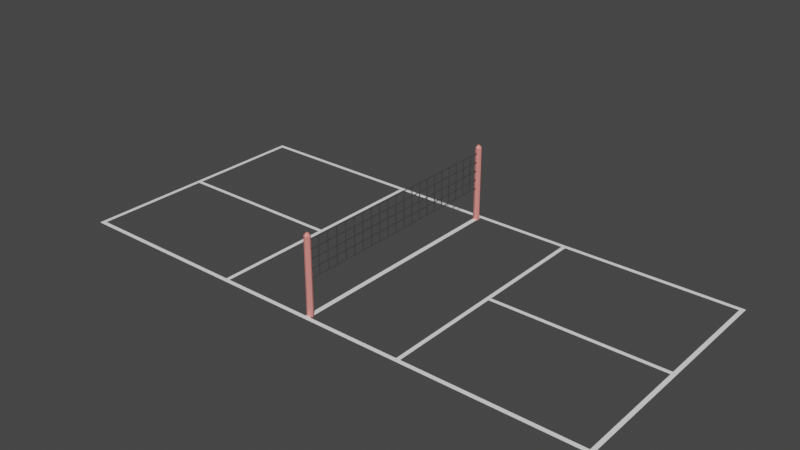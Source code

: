 # Source: voleybol_sahas_.blend  (saved by Blender 2.83.19; exported with 4.5.12 LTS)
import bpy
from mathutils import Matrix  # noqa: F401  (used for matrix-valued properties, if any)

bpy.ops.wm.read_factory_settings(use_empty=True)
scene = bpy.context.scene
scene.name = 'Scene'

# ---- collections
col_collection = bpy.data.collections.new('Collection'); scene.collection.children.link(col_collection)

# ---- materials (node trees are filled in below, after node groups)
mat_file = bpy.data.materials.new('file')
mat_file.use_transparent_shadow = False
mat_ubuk = bpy.data.materials.new('çubuk')
mat_ubuk.use_transparent_shadow = False
mat_material = bpy.data.materials.new('Material')
mat_material.use_transparent_shadow = False

# ---- material node trees
mat_file.use_nodes = True; mat_file.node_tree.nodes.clear()
_N = mat_file.node_tree.nodes; _L = mat_file.node_tree.links
n0 = _N.new('ShaderNodeOutputMaterial'); n0.name = 'Material Output'; n0.location = (300, 300)
n1 = _N.new('ShaderNodeBsdfPrincipled'); n1.name = 'Principled BSDF'; n1.location = (10, 300)
n1.distribution = 'GGX'
n1.subsurface_method = 'BURLEY'
n1.inputs[0].default_value = (0.05345, 0.05345, 0.05345, 1.0)
n1.inputs[3].default_value = 1.45
n1.inputs[27].default_value = (0.0, 0.0, 0.0, 1.0)
n1.inputs[28].default_value = 1.0
_L.new(n1.outputs[0], n0.inputs[0])
n0.is_active_output = True
mat_ubuk.use_nodes = True; mat_ubuk.node_tree.nodes.clear()
_N = mat_ubuk.node_tree.nodes; _L = mat_ubuk.node_tree.links
n0 = _N.new('ShaderNodeOutputMaterial'); n0.name = 'Material Output'; n0.location = (300, 300)
n1 = _N.new('ShaderNodeBsdfPrincipled'); n1.name = 'Principled BSDF'; n1.location = (10, 300)
n1.distribution = 'GGX'
n1.subsurface_method = 'BURLEY'
n1.inputs[0].default_value = (1.0, 0.3168, 0.2866, 1.0)
n1.inputs[1].default_value = 0.2167
n1.inputs[3].default_value = 1.45
n1.inputs[27].default_value = (0.0, 0.0, 0.0, 1.0)
n1.inputs[28].default_value = 1.0
_L.new(n1.outputs[0], n0.inputs[0])
n0.is_active_output = True
mat_material.use_nodes = True; mat_material.node_tree.nodes.clear()
_N = mat_material.node_tree.nodes; _L = mat_material.node_tree.links
n0 = _N.new('ShaderNodeBsdfPrincipled'); n0.name = 'Principled BSDF'; n0.location = (10, 300)
n0.distribution = 'GGX'
n0.subsurface_method = 'BURLEY'
n0.inputs[0].default_value = (1.0, 1.0, 1.0, 1.0)
n0.inputs[3].default_value = 1.45
n0.inputs[27].default_value = (0.0, 0.0, 0.0, 1.0)
n0.inputs[28].default_value = 1.0
n1 = _N.new('ShaderNodeOutputMaterial'); n1.name = 'Material Output'; n1.location = (300, 300)
_L.new(n0.outputs[0], n1.inputs[0])
n1.is_active_output = True

# ---- world
world_world = bpy.data.worlds.new('World'); scene.world = world_world
world_world.use_nodes = True; world_world.node_tree.nodes.clear()
_N = world_world.node_tree.nodes; _L = world_world.node_tree.links
n0 = _N.new('ShaderNodeOutputWorld'); n0.name = 'World Output'; n0.location = (300, 300)
n1 = _N.new('ShaderNodeBackground'); n1.name = 'Background'; n1.location = (10, 300)
n1.inputs[0].default_value = (0.05088, 0.05088, 0.05088, 1.0)
_L.new(n1.outputs[0], n0.inputs[0])
n0.is_active_output = True
world_world.color = (0.05088, 0.05088, 0.05088)
world_world.use_sun_shadow = False
world_world.sun_shadow_jitter_overblur = 0.0

# ---- meshes
me_voleybol_filesi = bpy.data.meshes.new('voleybol filesi')
me_voleybol_filesi.from_pydata([(0.4019, -0.0982, 22.02), (0.0, -0.0982, 21.85), (0.0, 13.94, 21.85), (0.4019, 13.94, 22.02), (-0.4019, -0.0982, 22.02), (-0.4019, 13.94, 22.02), (-0.5684, -0.0982, 22.42), (-0.5684, 13.94, 22.42), (-0.4019, -0.0982, 22.82), (-0.4019, 13.94, 22.82), (0.0, -0.0982, 22.99), (0.0, 13.94, 22.99), (0.4019, -0.0982, 22.82), (0.4019, 13.94, 22.82), (0.5684, -0.0982, 22.42), (0.5684, 13.94, 22.42), (0.0, -0.0982, 22.42), (9.731e-10, 14.4, 22.2), (0.1589, 14.4, 22.26), (-0.1589, 14.4, 22.26), (-0.2248, 14.4, 22.42), (-0.1589, 14.4, 22.58), (9.731e-10, 14.4, 22.65), (0.1589, 14.4, 22.58), (0.2248, 14.4, 22.42), (9.731e-10, 14.4, 22.42), (0.4019, -0.0982, -21.96), (0.0, -0.0982, -21.79), (0.0, 13.94, -21.79), (0.4019, 13.94, -21.96), (-0.4019, -0.0982, -21.96), (-0.4019, 13.94, -21.96), (-0.5684, -0.0982, -22.36), (-0.5684, 13.94, -22.36), (-0.4019, -0.0982, -22.76), (-0.4019, 13.94, -22.76), (0.0, -0.0982, -22.93), (0.0, 13.94, -22.93), (0.4019, -0.0982, -22.76), (0.4019, 13.94, -22.76), (0.5684, -0.0982, -22.36), (0.5684, 13.94, -22.36), (0.0, -0.0982, -22.36), (9.731e-10, 14.4, -22.13), (0.1589, 14.4, -22.2), (-0.1589, 14.4, -22.2), (-0.2248, 14.4, -22.36), (-0.1589, 14.4, -22.52), (9.731e-10, 14.4, -22.58), (0.1589, 14.4, -22.52), (0.2248, 14.4, -22.36), (9.731e-10, 14.4, -22.36)], [], [(5, 7, 20, 19), (15, 3, 18, 24), (9, 11, 22, 21), (13, 15, 24, 23), (2, 5, 19, 17), (0, 1, 2, 3), (1, 4, 5, 2), (4, 6, 7, 5), (6, 8, 9, 7), (8, 10, 11, 9), (10, 12, 13, 11), (12, 14, 15, 13), (14, 0, 3, 15), (1, 0, 16), (4, 1, 16), (6, 4, 16), (8, 6, 16), (10, 8, 16), (12, 10, 16), (14, 12, 16), (0, 14, 16), (7, 9, 21, 20), (11, 13, 23, 22), (3, 2, 17, 18), (18, 17, 25), (17, 19, 25), (19, 20, 25), (20, 21, 25), (21, 22, 25), (22, 23, 25), (23, 24, 25), (24, 18, 25), (31, 45, 46, 33), (41, 50, 44, 29), (35, 47, 48, 37), (39, 49, 50, 41), (28, 43, 45, 31), (26, 29, 28, 27), (27, 28, 31, 30), (30, 31, 33, 32), (32, 33, 35, 34), (34, 35, 37, 36), (36, 37, 39, 38), (38, 39, 41, 40), (40, 41, 29, 26), (27, 42, 26), (30, 42, 27), (32, 42, 30), (34, 42, 32), (36, 42, 34), (38, 42, 36), (40, 42, 38), (26, 42, 40), (33, 46, 47, 35), (37, 48, 49, 39), (29, 44, 43, 28), (44, 51, 43), (43, 51, 45), (45, 51, 46), (46, 51, 47), (47, 51, 48), (48, 51, 49), (49, 51, 50), (50, 51, 44)])
me_voleybol_filesi.polygons.foreach_set('material_index', [1, 1, 1, 1, 1, 1, 1, 1, 1, 1, 1, 1, 1, 1, 1, 1, 1, 1, 1, 1, 1, 1, 1, 1, 1, 1, 1, 1, 1, 1, 1, 1, 1, 1, 1, 1, 1, 1, 1, 1, 1, 1, 1, 1, 1, 1, 1, 1, 1, 1, 1, 1, 1, 1, 1, 1, 1, 1, 1, 1, 1, 1, 1, 1])
_k = set([(0, 1), (0, 14), (1, 4), (2, 3), (2, 5), (3, 15), (4, 6), (5, 7), (6, 8), (7, 9), (8, 10), (9, 11), (10, 12), (11, 13), (12, 14), (13, 15), (17, 18), (17, 19), (18, 24), (19, 20), (20, 21), (21, 22), (22, 23), (23, 24), (26, 27), (26, 40), (27, 30), (28, 29), (28, 31), (29, 41), (30, 32), (31, 33), (32, 34), (33, 35), (34, 36), (35, 37), (36, 38), (37, 39), (38, 40), (39, 41), (43, 44), (43, 45), (44, 50), (45, 46), (46, 47), (47, 48), (48, 49), (49, 50)])
me_voleybol_filesi.attributes.new('sharp_edge', 'BOOLEAN', 'EDGE').data.foreach_set('value', [ (min(e.vertices), max(e.vertices)) in _k for e in me_voleybol_filesi.edges])
_uv = me_voleybol_filesi.uv_layers.new(name='UVMap')
_uv.uv.foreach_set('vector', [0.4375, 0.6884, 0.4688, 0.6884, 0.4688, 0.6884, 0.4375, 0.6884, 0.5938, 0.6884, 0.625, 0.6884, 0.625, 0.6884, 0.5938, 0.6884, 0.5, 0.6884, 0.5312, 0.6884, 0.5312, 0.6884, 0.5, 0.6884, 0.5625, 0.6884, 0.5938, 0.6884, 0.5938, 0.6884, 0.5625, 0.6884, 0.4062, 0.6884, 0.4375, 0.6884, 0.4375, 0.6884, 0.4062, 0.6884, 0.375, 0.3125, 0.4062, 0.3125, 0.4062, 0.6884, 0.375, 0.6884, 0.4062, 0.3125, 0.4375, 0.3125, 0.4375, 0.6884, 0.4062, 0.6884, 0.4375, 0.3125, 0.4688, 0.3125, 0.4688, 0.6884, 0.4375, 0.6884, 0.4688, 0.3125, 0.5, 0.3125, 0.5, 0.6884, 0.4688, 0.6884, 0.5, 0.3125, 0.5312, 0.3125, 0.5312, 0.6884, 0.5, 0.6884, 0.5312, 0.3125, 0.5625, 0.3125, 0.5625, 0.6884, 0.5312, 0.6884, 0.5625, 0.3125, 0.5938, 0.3125, 0.5938, 0.6884, 0.5625, 0.6884, 0.5938, 0.3125, 0.625, 0.3125, 0.625, 0.6884, 0.5938, 0.6884, 0.5, 0.0, 0.6105, 0.04577, 0.5, 0.15, 0.3895, 0.04577, 0.5, 0.0, 0.5, 0.15, 0.3438, 0.1562, 0.3895, 0.04577, 0.5, 0.15, 0.3895, 0.2667, 0.3438, 0.1562, 0.5, 0.15, 0.5, 0.3125, 0.3895, 0.2667, 0.5, 0.15, 0.6105, 0.2667, 0.5, 0.3125, 0.5, 0.15, 0.6562, 0.1562, 0.6105, 0.2667, 0.5, 0.15, 0.6105, 0.04577, 0.6562, 0.1562, 0.5, 0.15, 0.4688, 0.6884, 0.5, 0.6884, 0.5, 0.6884, 0.4688, 0.6884, 0.5312, 0.6884, 0.5625, 0.6884, 0.5625, 0.6884, 0.5312, 0.6884, 0.375, 0.6884, 0.4062, 0.6884, 0.4062, 0.6884, 0.375, 0.6884, 0.6105, 0.9542, 0.5, 1.0, 0.5, 0.8375, 0.5, 1.0, 0.3895, 0.9542, 0.5, 0.8375, 0.3895, 0.9542, 0.3438, 0.8438, 0.5, 0.8375, 0.3438, 0.8438, 0.3895, 0.7333, 0.5, 0.8375, 0.3895, 0.7333, 0.5, 0.6875, 0.5, 0.8375, 0.5, 0.6875, 0.6105, 0.7333, 0.5, 0.8375, 0.6105, 0.7333, 0.6562, 0.8438, 0.5, 0.8375, 0.6562, 0.8438, 0.6105, 0.9542, 0.5, 0.8375, 0.4375, 0.6884, 0.4375, 0.6884, 0.4688, 0.6884, 0.4688, 0.6884, 0.5938, 0.6884, 0.5938, 0.6884, 0.625, 0.6884, 0.625, 0.6884, 0.5, 0.6884, 0.5, 0.6884, 0.5312, 0.6884, 0.5312, 0.6884, 0.5625, 0.6884, 0.5625, 0.6884, 0.5938, 0.6884, 0.5938, 0.6884, 0.4062, 0.6884, 0.4062, 0.6884, 0.4375, 0.6884, 0.4375, 0.6884, 0.375, 0.3125, 0.375, 0.6884, 0.4062, 0.6884, 0.4062, 0.3125, 0.4062, 0.3125, 0.4062, 0.6884, 0.4375, 0.6884, 0.4375, 0.3125, 0.4375, 0.3125, 0.4375, 0.6884, 0.4688, 0.6884, 0.4688, 0.3125, 0.4688, 0.3125, 0.4688, 0.6884, 0.5, 0.6884, 0.5, 0.3125, 0.5, 0.3125, 0.5, 0.6884, 0.5312, 0.6884, 0.5312, 0.3125, 0.5312, 0.3125, 0.5312, 0.6884, 0.5625, 0.6884, 0.5625, 0.3125, 0.5625, 0.3125, 0.5625, 0.6884, 0.5938, 0.6884, 0.5938, 0.3125, 0.5938, 0.3125, 0.5938, 0.6884, 0.625, 0.6884, 0.625, 0.3125, 0.5, 0.0, 0.5, 0.15, 0.6105, 0.04577, 0.3895, 0.04577, 0.5, 0.15, 0.5, 0.0, 0.3438, 0.1562, 0.5, 0.15, 0.3895, 0.04577, 0.3895, 0.2667, 0.5, 0.15, 0.3438, 0.1562, 0.5, 0.3125, 0.5, 0.15, 0.3895, 0.2667, 0.6105, 0.2667, 0.5, 0.15, 0.5, 0.3125, 0.6562, 0.1562, 0.5, 0.15, 0.6105, 0.2667, 0.6105, 0.04577, 0.5, 0.15, 0.6562, 0.1562, 0.4688, 0.6884, 0.4688, 0.6884, 0.5, 0.6884, 0.5, 0.6884, 0.5312, 0.6884, 0.5312, 0.6884, 0.5625, 0.6884, 0.5625, 0.6884, 0.375, 0.6884, 0.375, 0.6884, 0.4062, 0.6884, 0.4062, 0.6884, 0.6105, 0.9542, 0.5, 0.8375, 0.5, 1.0, 0.5, 1.0, 0.5, 0.8375, 0.3895, 0.9542, 0.3895, 0.9542, 0.5, 0.8375, 0.3438, 0.8438, 0.3438, 0.8438, 0.5, 0.8375, 0.3895, 0.7333, 0.3895, 0.7333, 0.5, 0.8375, 0.5, 0.6875, 0.5, 0.6875, 0.5, 0.8375, 0.6105, 0.7333, 0.6105, 0.7333, 0.5, 0.8375, 0.6562, 0.8438, 0.6562, 0.8438, 0.5, 0.8375, 0.6105, 0.9542])
me_voleybol_filesi.materials.append(mat_file)
me_voleybol_filesi.materials.append(mat_ubuk)
me_voleybol_filesi.use_remesh_fix_poles = True
me_voleybol_filesi.use_remesh_preserve_attributes = False
me_voleybol_filesi.use_mirror_vertex_groups = False
me_voleybol_filesi.update()
me_voleybol_filesi.normals_split_custom_set([tuple(v) for v in zip(*[iter([-0.7607, 0.5674, -0.3151, -0.7607, 0.5674, -0.3151, -0.7607, 0.5674, -0.3151, -0.7607, 0.5674, -0.3151, 0.7607, 0.5674, -0.3151, 0.7607, 0.5674, -0.3151, 0.7607, 0.5674, -0.3151, 0.7607, 0.5674, -0.3151, -0.3151, 0.5674, 0.7607, -0.3151, 0.5674, 0.7607, -0.3151, 0.5674, 0.7607, -0.3151, 0.5674, 0.7607, 0.7607, 0.5674, 0.3151, 0.7607, 0.5674, 0.3151, 0.7607, 0.5674, 0.3151, 0.7607, 0.5674, 0.3151, -0.3151, 0.5674, -0.7607, -0.3151, 0.5674, -0.7607, -0.3151, 0.5674, -0.7607, -0.3151, 0.5674, -0.7607, 0.3827, 0.0, -0.9239, 0.3827, 0.0, -0.9239, 0.3827, 0.0, -0.9239, 0.3827, 0.0, -0.9239, -0.3827, 0.0, -0.9239, -0.3827, 0.0, -0.9239, -0.3827, 0.0, -0.9239, -0.3827, 0.0, -0.9239, -0.9239, 0.0, -0.3827, -0.9239, 0.0, -0.3827, -0.9239, 0.0, -0.3827, -0.9239, 0.0, -0.3827, -0.9239, 0.0, 0.3827, -0.9239, 0.0, 0.3827, -0.9239, 0.0, 0.3827, -0.9239, 0.0, 0.3827, -0.3827, 0.0, 0.9239, -0.3827, 0.0, 0.9239, -0.3827, 0.0, 0.9239, -0.3827, 0.0, 0.9239, 0.3827, 0.0, 0.9239, 0.3827, 0.0, 0.9239, 0.3827, 0.0, 0.9239, 0.3827, 0.0, 0.9239, 0.9239, 0.0, 0.3827, 0.9239, 0.0, 0.3827, 0.9239, 0.0, 0.3827, 0.9239, 0.0, 0.3827, 0.9239, 0.0, -0.3827, 0.9239, 0.0, -0.3827, 0.9239, 0.0, -0.3827, 0.9239, 0.0, -0.3827, 0.0, -1.0, 0.0, 0.0, -1.0, 0.0, 0.0, -1.0, 0.0, 0.0, -1.0, 0.0, 0.0, -1.0, 0.0, 0.0, -1.0, 0.0, 0.0, -1.0, 0.0, 0.0, -1.0, 0.0, 0.0, -1.0, 0.0, 0.0, -1.0, 0.0, 0.0, -1.0, 0.0, 0.0, -1.0, 0.0, 0.0, -1.0, 0.0, 0.0, -1.0, 0.0, 0.0, -1.0, 0.0, 0.0, -1.0, 0.0, 0.0, -1.0, 0.0, 0.0, -1.0, 0.0, 0.0, -1.0, 0.0, 0.0, -1.0, 0.0, 0.0, -1.0, 0.0, 0.0, -1.0, 0.0, 0.0, -1.0, 0.0, 0.0, -1.0, 0.0, -0.7607, 0.5674, 0.3151, -0.7607, 0.5674, 0.3151, -0.7607, 0.5674, 0.3151, -0.7607, 0.5674, 0.3151, 0.3151, 0.5674, 0.7607, 0.3151, 0.5674, 0.7607, 0.3151, 0.5674, 0.7607, 0.3151, 0.5674, 0.7607, 0.3151, 0.5674, -0.7607, 0.3151, 0.5674, -0.7607, 0.3151, 0.5674, -0.7607, 0.3151, 0.5674, -0.7607, 0.0, 1.0, 0.0, 0.0, 1.0, 0.0, 0.0, 1.0, 0.0, 0.0, 1.0, 0.0, 0.0, 1.0, 0.0, 0.0, 1.0, 0.0, 0.0, 1.0, 0.0, 0.0, 1.0, 0.0, 0.0, 1.0, 0.0, 0.0, 1.0, 0.0, 0.0, 1.0, 0.0, 0.0, 1.0, 0.0, 0.0, 1.0, 0.0, 0.0, 1.0, 0.0, 0.0, 1.0, 0.0, 0.0, 1.0, 0.0, 0.0, 1.0, 0.0, 0.0, 1.0, 0.0, 0.0, 1.0, 0.0, 0.0, 1.0, 0.0, 0.0, 1.0, 0.0, 0.0, 1.0, 0.0, 0.0, 1.0, 0.0, 0.0, 1.0, 0.0, -0.7607, 0.5674, 0.3151, -0.7607, 0.5674, 0.3151, -0.7607, 0.5674, 0.3151, -0.7607, 0.5674, 0.3151, 0.7607, 0.5674, 0.3151, 0.7607, 0.5674, 0.3151, 0.7607, 0.5674, 0.3151, 0.7607, 0.5674, 0.3151, -0.3151, 0.5674, -0.7607, -0.3151, 0.5674, -0.7607, -0.3151, 0.5674, -0.7607, -0.3151, 0.5674, -0.7607, 0.7607, 0.5674, -0.3151, 0.7607, 0.5674, -0.3151, 0.7607, 0.5674, -0.3151, 0.7607, 0.5674, -0.3151, -0.3151, 0.5674, 0.7607, -0.3151, 0.5674, 0.7607, -0.3151, 0.5674, 0.7607, -0.3151, 0.5674, 0.7607, 0.3827, 0.0, 0.9239, 0.3827, 0.0, 0.9239, 0.3827, 0.0, 0.9239, 0.3827, 0.0, 0.9239, -0.3827, 0.0, 0.9239, -0.3827, 0.0, 0.9239, -0.3827, 0.0, 0.9239, -0.3827, 0.0, 0.9239, -0.9239, 0.0, 0.3827, -0.9239, 0.0, 0.3827, -0.9239, 0.0, 0.3827, -0.9239, 0.0, 0.3827, -0.9239, 0.0, -0.3827, -0.9239, 0.0, -0.3827, -0.9239, 0.0, -0.3827, -0.9239, 0.0, -0.3827, -0.3827, 0.0, -0.9239, -0.3827, 0.0, -0.9239, -0.3827, 0.0, -0.9239, -0.3827, 0.0, -0.9239, 0.3827, 0.0, -0.9239, 0.3827, 0.0, -0.9239, 0.3827, 0.0, -0.9239, 0.3827, 0.0, -0.9239, 0.9239, 0.0, -0.3827, 0.9239, 0.0, -0.3827, 0.9239, 0.0, -0.3827, 0.9239, 0.0, -0.3827, 0.9239, 0.0, 0.3827, 0.9239, 0.0, 0.3827, 0.9239, 0.0, 0.3827, 0.9239, 0.0, 0.3827, 0.0, -1.0, 0.0, 0.0, -1.0, 0.0, 0.0, -1.0, 0.0, 0.0, -1.0, 0.0, 0.0, -1.0, 0.0, 0.0, -1.0, 0.0, 0.0, -1.0, 0.0, 0.0, -1.0, 0.0, 0.0, -1.0, 0.0, 0.0, -1.0, 0.0, 0.0, -1.0, 0.0, 0.0, -1.0, 0.0, 0.0, -1.0, 0.0, 0.0, -1.0, 0.0, 0.0, -1.0, 0.0, 0.0, -1.0, 0.0, 0.0, -1.0, 0.0, 0.0, -1.0, 0.0, 0.0, -1.0, 0.0, 0.0, -1.0, 0.0, 0.0, -1.0, 0.0, 0.0, -1.0, 0.0, 0.0, -1.0, 0.0, 0.0, -1.0, 0.0, -0.7607, 0.5674, -0.3151, -0.7607, 0.5674, -0.3151, -0.7607, 0.5674, -0.3151, -0.7607, 0.5674, -0.3151, 0.3151, 0.5674, -0.7607, 0.3151, 0.5674, -0.7607, 0.3151, 0.5674, -0.7607, 0.3151, 0.5674, -0.7607, 0.3151, 0.5674, 0.7607, 0.3151, 0.5674, 0.7607, 0.3151, 0.5674, 0.7607, 0.3151, 0.5674, 0.7607, 0.0, 1.0, 0.0, 0.0, 1.0, 0.0, 0.0, 1.0, 0.0, 0.0, 1.0, 0.0, 0.0, 1.0, 0.0, 0.0, 1.0, 0.0, 0.0, 1.0, 0.0, 0.0, 1.0, 0.0, 0.0, 1.0, 0.0, 0.0, 1.0, 0.0, 0.0, 1.0, 0.0, 0.0, 1.0, 0.0, 0.0, 1.0, 0.0, 0.0, 1.0, 0.0, 0.0, 1.0, 0.0, 0.0, 1.0, 0.0, 0.0, 1.0, 0.0, 0.0, 1.0, 0.0, 0.0, 1.0, 0.0, 0.0, 1.0, 0.0, 0.0, 1.0, 0.0, 0.0, 1.0, 0.0, 0.0, 1.0, 0.0, 0.0, 1.0, 0.0])] * 3)])
me_plane = bpy.data.meshes.new('Plane')
me_plane.from_pydata([(0.6556, 14.67, 0.0), (0.0, 14.67, 0.0), (0.6556, 0.0, 0.0), (0.0, 0.0, 0.0), (0.6556, 14.18, 0.0), (0.0, 14.18, 0.0), (76.63, 14.67, 0.0), (76.63, 14.18, 0.0), (75.5, 14.67, 0.0), (75.5, 14.18, 0.0), (76.63, 0.0, 0.0), (75.5, 0.0, 0.0), (27.76, 14.67, 0.0), (26.67, 14.67, 0.0), (26.67, 14.18, 0.0), (27.76, 14.18, 0.0), (26.67, 0.0, 0.0), (27.76, 0.0, 0.0), (27.76, 0.1996, 0.0), (26.67, 0.1996, 0.0), (27.76, 0.0, 0.0), (27.76, 0.2293, 0.0), (74.87, 0.0, 0.0), (74.87, 0.2293, 0.0), (75.5, 0.2463, 0.0), (76.63, 0.2403, 0.0)], [], [(5, 4, 0, 1), (3, 2, 4, 5), (8, 9, 7, 6), (12, 15, 9, 8), (7, 9, 24, 25), (0, 4, 14, 13), (13, 14, 15, 12), (18, 19, 16, 17), (15, 14, 19, 18), (18, 17, 20, 21), (21, 20, 22, 23), (24, 23, 22, 11), (25, 24, 11, 10)])
_uv = me_plane.uv_layers.new(name='UVMap')
_uv.uv.foreach_set('vector', [0.5, 0.75, 1.0, 0.75, 1.0, 1.0, 0.5, 1.0, 0.5, 0.5, 1.0, 0.5, 1.0, 0.75, 0.5, 0.75, 1.0, 1.0, 1.0, 0.75, 1.0, 0.75, 1.0, 1.0, 1.0, 1.0, 1.0, 0.75, 1.0, 0.75, 1.0, 1.0, 1.0, 0.75, 1.0, 0.75, 1.0, 0.75, 1.0, 0.75, 1.0, 1.0, 1.0, 0.75, 1.0, 0.75, 1.0, 1.0, 1.0, 1.0, 1.0, 0.75, 1.0, 0.75, 1.0, 1.0, 1.0, 0.75, 1.0, 0.75, 1.0, 0.75, 1.0, 0.75, 1.0, 0.75, 1.0, 0.75, 1.0, 0.75, 1.0, 0.75, 1.0, 0.75, 1.0, 0.75, 1.0, 0.75, 1.0, 0.75, 1.0, 0.75, 1.0, 0.75, 1.0, 0.75, 1.0, 0.75, 1.0, 0.75, 1.0, 0.75, 1.0, 0.75, 1.0, 0.75, 1.0, 0.75, 1.0, 0.75, 1.0, 0.75, 1.0, 0.75])
me_plane.materials.append(mat_material)
me_plane.use_remesh_fix_poles = True
me_plane.use_remesh_preserve_attributes = False
me_plane.use_mirror_vertex_groups = False
me_plane.update()
me_voleybol_filesi_001 = bpy.data.meshes.new('voleybol filesi.001')
me_voleybol_filesi_001.from_pydata([(0.0, 13.07, 22.44), (0.08006, 13.04, 22.44), (-0.08006, 13.04, 22.44), (-0.1071, 12.99, 22.44), (-0.08006, 12.94, 22.44), (0.0, 12.91, 22.44), (0.08006, 12.94, 22.44), (0.1071, 12.99, 22.44), (0.0, 12.99, 22.4), (0.07931, 6.351, 19.89), (0.0, 6.352, 19.86), (0.0, 12.94, 19.86), (0.07931, 12.94, 19.89), (-0.07931, 6.351, 19.89), (-0.07931, 12.94, 19.89), (-0.1073, 6.35, 19.95), (-0.1073, 12.94, 19.95), (-0.07931, 6.351, 20.01), (-0.07931, 12.94, 20.01), (0.0, 6.352, 20.03), (0.0, 12.94, 20.03), (0.07931, 6.351, 20.01), (0.07931, 12.94, 20.01), (0.1073, 6.35, 19.95), (0.1073, 12.94, 19.95), (0.0, 6.396, 19.95), (0.0, 12.89, 19.95), (0.0, 11.38, 22.44), (0.08006, 11.35, 22.44), (-0.08006, 11.35, 22.44), (-0.1071, 11.3, 22.44), (-0.08006, 11.25, 22.44), (0.0, 11.22, 22.44), (0.08006, 11.25, 22.44), (0.1071, 11.3, 22.44), (0.0, 11.3, 22.4), (0.0, 9.692, 22.44), (0.08006, 9.664, 22.44), (-0.08006, 9.664, 22.44), (-0.1071, 9.611, 22.44), (-0.08006, 9.558, 22.44), (0.0, 9.531, 22.44), (0.08006, 9.558, 22.44), (0.1071, 9.611, 22.44), (0.0, 9.611, 22.4), (0.0, 8.003, 22.44), (0.08006, 7.976, 22.44), (-0.08006, 7.976, 22.44), (-0.1071, 7.923, 22.44), (-0.08006, 7.87, 22.44), (0.0, 7.842, 22.44), (0.08006, 7.87, 22.44), (0.1071, 7.923, 22.44), (0.0, 7.923, 22.4), (0.0, 6.315, 22.44), (0.08006, 6.287, 22.44), (-0.08006, 6.287, 22.44), (-0.1071, 6.234, 22.44), (-0.08006, 6.181, 22.44), (0.0, 6.153, 22.44), (0.08006, 6.181, 22.44), (0.1071, 6.234, 22.44), (0.0, 6.234, 22.4), (0.07931, 6.351, 17.8), (0.0, 6.352, 17.77), (0.0, 12.94, 17.77), (0.07931, 12.94, 17.8), (-0.07931, 6.351, 17.8), (-0.07931, 12.94, 17.8), (-0.1073, 6.35, 17.85), (-0.1073, 12.94, 17.85), (-0.07931, 6.351, 17.91), (-0.07931, 12.94, 17.91), (0.0, 6.352, 17.94), (0.0, 12.94, 17.94), (0.07931, 6.351, 17.91), (0.07931, 12.94, 17.91), (0.1073, 6.35, 17.85), (0.1073, 12.94, 17.85), (0.0, 6.396, 17.85), (0.0, 12.89, 17.85), (0.07931, 6.351, 15.7), (0.0, 6.352, 15.67), (0.0, 12.94, 15.67), (0.07931, 12.94, 15.7), (-0.07931, 6.351, 15.7), (-0.07931, 12.94, 15.7), (-0.1073, 6.35, 15.76), (-0.1073, 12.94, 15.76), (-0.07931, 6.351, 15.82), (-0.07931, 12.94, 15.82), (0.0, 6.352, 15.84), (0.0, 12.94, 15.84), (0.07931, 6.351, 15.82), (0.07931, 12.94, 15.82), (0.1073, 6.35, 15.76), (0.1073, 12.94, 15.76), (0.0, 6.396, 15.76), (0.0, 12.89, 15.76), (0.07931, 6.351, 13.61), (0.0, 6.352, 13.58), (0.0, 12.94, 13.58), (0.07931, 12.94, 13.61), (-0.07931, 6.351, 13.61), (-0.07931, 12.94, 13.61), (-0.1073, 6.35, 13.66), (-0.1073, 12.94, 13.66), (-0.07931, 6.351, 13.72), (-0.07931, 12.94, 13.72), (0.0, 6.352, 13.75), (0.0, 12.94, 13.75), (0.07931, 6.351, 13.72), (0.07931, 12.94, 13.72), (0.1073, 6.35, 13.66), (0.1073, 12.94, 13.66), (0.0, 6.396, 13.66), (0.0, 12.89, 13.66), (0.07931, 6.351, 11.51), (0.0, 6.352, 11.48), (0.0, 12.94, 11.48), (0.07931, 12.94, 11.51), (-0.07931, 6.351, 11.51), (-0.07931, 12.94, 11.51), (-0.1073, 6.35, 11.57), (-0.1073, 12.94, 11.57), (-0.07931, 6.351, 11.62), (-0.07931, 12.94, 11.62), (0.0, 6.352, 11.65), (0.0, 12.94, 11.65), (0.07931, 6.351, 11.62), (0.07931, 12.94, 11.62), (0.1073, 6.35, 11.57), (0.1073, 12.94, 11.57), (0.0, 6.396, 11.57), (0.0, 12.89, 11.57), (0.07931, 6.351, 9.414), (0.0, 6.352, 9.385), (0.0, 12.94, 9.385), (0.07931, 12.94, 9.414), (-0.07931, 6.351, 9.414), (-0.07931, 12.94, 9.414), (-0.1073, 6.35, 9.471), (-0.1073, 12.94, 9.471), (-0.07931, 6.351, 9.529), (-0.07931, 12.94, 9.529), (0.0, 6.352, 9.557), (0.0, 12.94, 9.557), (0.07931, 6.351, 9.529), (0.07931, 12.94, 9.529), (0.1073, 6.35, 9.471), (0.1073, 12.94, 9.471), (0.0, 6.396, 9.471), (0.0, 12.89, 9.471), (0.07931, 6.351, 7.318), (0.0, 6.352, 7.29), (0.0, 12.94, 7.29), (0.07931, 12.94, 7.318), (-0.07931, 6.351, 7.318), (-0.07931, 12.94, 7.318), (-0.1073, 6.35, 7.376), (-0.1073, 12.94, 7.376), (-0.07931, 6.351, 7.433), (-0.07931, 12.94, 7.433), (0.0, 6.352, 7.461), (0.0, 12.94, 7.461), (0.07931, 6.351, 7.433), (0.07931, 12.94, 7.433), (0.1073, 6.35, 7.376), (0.1073, 12.94, 7.376), (0.0, 6.396, 7.376), (0.0, 12.89, 7.376), (0.07931, 6.351, 5.223), (0.0, 6.352, 5.194), (0.0, 12.94, 5.194), (0.07931, 12.94, 5.223), (-0.07931, 6.351, 5.223), (-0.07931, 12.94, 5.223), (-0.1073, 6.35, 5.28), (-0.1073, 12.94, 5.28), (-0.07931, 6.351, 5.337), (-0.07931, 12.94, 5.337), (0.0, 6.352, 5.366), (0.0, 12.94, 5.366), (0.07931, 6.351, 5.337), (0.07931, 12.94, 5.337), (0.1073, 6.35, 5.28), (0.1073, 12.94, 5.28), (0.0, 6.396, 5.28), (0.0, 12.89, 5.28), (0.07931, 6.351, 3.127), (0.0, 6.352, 3.099), (0.0, 12.94, 3.099), (0.07931, 12.94, 3.127), (-0.07931, 6.351, 3.127), (-0.07931, 12.94, 3.127), (-0.1073, 6.35, 3.185), (-0.1073, 12.94, 3.185), (-0.07931, 6.351, 3.242), (-0.07931, 12.94, 3.242), (0.0, 6.352, 3.27), (0.0, 12.94, 3.27), (0.07931, 6.351, 3.242), (0.07931, 12.94, 3.242), (0.1073, 6.35, 3.185), (0.1073, 12.94, 3.185), (0.0, 6.396, 3.185), (0.0, 12.89, 3.185), (0.07931, 6.351, 1.032), (0.0, 6.352, 1.003), (0.0, 12.94, 1.003), (0.07931, 12.94, 1.032), (-0.07931, 6.351, 1.032), (-0.07931, 12.94, 1.032), (-0.1073, 6.35, 1.089), (-0.1073, 12.94, 1.089), (-0.07931, 6.351, 1.146), (-0.07931, 12.94, 1.146), (0.0, 6.352, 1.175), (0.0, 12.94, 1.175), (0.07931, 6.351, 1.146), (0.07931, 12.94, 1.146), (0.1073, 6.35, 1.089), (0.1073, 12.94, 1.089), (0.0, 6.396, 1.089), (0.0, 12.89, 1.089), (0.08006, 13.04, 0.0), (0.0, 13.07, 0.0), (-0.08006, 13.04, 0.0), (-0.1071, 12.99, 0.0), (-0.08006, 12.94, 0.0), (0.0, 12.91, 0.0), (0.08006, 12.94, 0.0), (0.1071, 12.99, 0.0), (0.08006, 11.35, 0.0), (0.0, 11.38, 0.0), (-0.08006, 11.35, 0.0), (-0.1071, 11.3, 0.0), (-0.08006, 11.25, 0.0), (0.0, 11.22, 0.0), (0.08006, 11.25, 0.0), (0.1071, 11.3, 0.0), (0.08006, 9.664, 0.0), (0.0, 9.692, 0.0), (-0.08006, 9.664, 0.0), (-0.1071, 9.611, 0.0), (-0.08006, 9.558, 0.0), (0.0, 9.531, 0.0), (0.08006, 9.558, 0.0), (0.1071, 9.611, 0.0), (0.08006, 7.976, 0.0), (0.0, 8.003, 0.0), (-0.08006, 7.976, 0.0), (-0.1071, 7.923, 0.0), (-0.08006, 7.87, 0.0), (0.0, 7.842, 0.0), (0.08006, 7.87, 0.0), (0.1071, 7.923, 0.0), (0.08006, 6.287, 0.0), (0.0, 6.315, 0.0), (-0.08006, 6.287, 0.0), (-0.1071, 6.234, 0.0), (-0.08006, 6.181, 0.0), (0.0, 6.153, 0.0), (0.08006, 6.181, 0.0), (0.1071, 6.234, 0.0)], [], [(225, 226, 0, 1), (226, 227, 2, 0), (227, 228, 3, 2), (228, 229, 4, 3), (229, 230, 5, 4), (230, 231, 6, 5), (231, 232, 7, 6), (232, 225, 1, 7), (1, 0, 8), (0, 2, 8), (2, 3, 8), (3, 4, 8), (4, 5, 8), (5, 6, 8), (6, 7, 8), (7, 1, 8), (9, 10, 11, 12), (10, 13, 14, 11), (13, 15, 16, 14), (15, 17, 18, 16), (17, 19, 20, 18), (19, 21, 22, 20), (21, 23, 24, 22), (23, 9, 12, 24), (10, 9, 25), (13, 10, 25), (15, 13, 25), (17, 15, 25), (19, 17, 25), (21, 19, 25), (23, 21, 25), (9, 23, 25), (12, 11, 26), (11, 14, 26), (14, 16, 26), (16, 18, 26), (18, 20, 26), (20, 22, 26), (22, 24, 26), (24, 12, 26), (233, 234, 27, 28), (234, 235, 29, 27), (235, 236, 30, 29), (236, 237, 31, 30), (237, 238, 32, 31), (238, 239, 33, 32), (239, 240, 34, 33), (240, 233, 28, 34), (28, 27, 35), (27, 29, 35), (29, 30, 35), (30, 31, 35), (31, 32, 35), (32, 33, 35), (33, 34, 35), (34, 28, 35), (241, 242, 36, 37), (242, 243, 38, 36), (243, 244, 39, 38), (244, 245, 40, 39), (245, 246, 41, 40), (246, 247, 42, 41), (247, 248, 43, 42), (248, 241, 37, 43), (37, 36, 44), (36, 38, 44), (38, 39, 44), (39, 40, 44), (40, 41, 44), (41, 42, 44), (42, 43, 44), (43, 37, 44), (249, 250, 45, 46), (250, 251, 47, 45), (251, 252, 48, 47), (252, 253, 49, 48), (253, 254, 50, 49), (254, 255, 51, 50), (255, 256, 52, 51), (256, 249, 46, 52), (46, 45, 53), (45, 47, 53), (47, 48, 53), (48, 49, 53), (49, 50, 53), (50, 51, 53), (51, 52, 53), (52, 46, 53), (257, 258, 54, 55), (258, 259, 56, 54), (259, 260, 57, 56), (260, 261, 58, 57), (261, 262, 59, 58), (262, 263, 60, 59), (263, 264, 61, 60), (264, 257, 55, 61), (55, 54, 62), (54, 56, 62), (56, 57, 62), (57, 58, 62), (58, 59, 62), (59, 60, 62), (60, 61, 62), (61, 55, 62), (63, 64, 65, 66), (64, 67, 68, 65), (67, 69, 70, 68), (69, 71, 72, 70), (71, 73, 74, 72), (73, 75, 76, 74), (75, 77, 78, 76), (77, 63, 66, 78), (64, 63, 79), (67, 64, 79), (69, 67, 79), (71, 69, 79), (73, 71, 79), (75, 73, 79), (77, 75, 79), (63, 77, 79), (66, 65, 80), (65, 68, 80), (68, 70, 80), (70, 72, 80), (72, 74, 80), (74, 76, 80), (76, 78, 80), (78, 66, 80), (81, 82, 83, 84), (82, 85, 86, 83), (85, 87, 88, 86), (87, 89, 90, 88), (89, 91, 92, 90), (91, 93, 94, 92), (93, 95, 96, 94), (95, 81, 84, 96), (82, 81, 97), (85, 82, 97), (87, 85, 97), (89, 87, 97), (91, 89, 97), (93, 91, 97), (95, 93, 97), (81, 95, 97), (84, 83, 98), (83, 86, 98), (86, 88, 98), (88, 90, 98), (90, 92, 98), (92, 94, 98), (94, 96, 98), (96, 84, 98), (99, 100, 101, 102), (100, 103, 104, 101), (103, 105, 106, 104), (105, 107, 108, 106), (107, 109, 110, 108), (109, 111, 112, 110), (111, 113, 114, 112), (113, 99, 102, 114), (100, 99, 115), (103, 100, 115), (105, 103, 115), (107, 105, 115), (109, 107, 115), (111, 109, 115), (113, 111, 115), (99, 113, 115), (102, 101, 116), (101, 104, 116), (104, 106, 116), (106, 108, 116), (108, 110, 116), (110, 112, 116), (112, 114, 116), (114, 102, 116), (117, 118, 119, 120), (118, 121, 122, 119), (121, 123, 124, 122), (123, 125, 126, 124), (125, 127, 128, 126), (127, 129, 130, 128), (129, 131, 132, 130), (131, 117, 120, 132), (118, 117, 133), (121, 118, 133), (123, 121, 133), (125, 123, 133), (127, 125, 133), (129, 127, 133), (131, 129, 133), (117, 131, 133), (120, 119, 134), (119, 122, 134), (122, 124, 134), (124, 126, 134), (126, 128, 134), (128, 130, 134), (130, 132, 134), (132, 120, 134), (135, 136, 137, 138), (136, 139, 140, 137), (139, 141, 142, 140), (141, 143, 144, 142), (143, 145, 146, 144), (145, 147, 148, 146), (147, 149, 150, 148), (149, 135, 138, 150), (136, 135, 151), (139, 136, 151), (141, 139, 151), (143, 141, 151), (145, 143, 151), (147, 145, 151), (149, 147, 151), (135, 149, 151), (138, 137, 152), (137, 140, 152), (140, 142, 152), (142, 144, 152), (144, 146, 152), (146, 148, 152), (148, 150, 152), (150, 138, 152), (153, 154, 155, 156), (154, 157, 158, 155), (157, 159, 160, 158), (159, 161, 162, 160), (161, 163, 164, 162), (163, 165, 166, 164), (165, 167, 168, 166), (167, 153, 156, 168), (154, 153, 169), (157, 154, 169), (159, 157, 169), (161, 159, 169), (163, 161, 169), (165, 163, 169), (167, 165, 169), (153, 167, 169), (156, 155, 170), (155, 158, 170), (158, 160, 170), (160, 162, 170), (162, 164, 170), (164, 166, 170), (166, 168, 170), (168, 156, 170), (171, 172, 173, 174), (172, 175, 176, 173), (175, 177, 178, 176), (177, 179, 180, 178), (179, 181, 182, 180), (181, 183, 184, 182), (183, 185, 186, 184), (185, 171, 174, 186), (172, 171, 187), (175, 172, 187), (177, 175, 187), (179, 177, 187), (181, 179, 187), (183, 181, 187), (185, 183, 187), (171, 185, 187), (174, 173, 188), (173, 176, 188), (176, 178, 188), (178, 180, 188), (180, 182, 188), (182, 184, 188), (184, 186, 188), (186, 174, 188), (189, 190, 191, 192), (190, 193, 194, 191), (193, 195, 196, 194), (195, 197, 198, 196), (197, 199, 200, 198), (199, 201, 202, 200), (201, 203, 204, 202), (203, 189, 192, 204), (190, 189, 205), (193, 190, 205), (195, 193, 205), (197, 195, 205), (199, 197, 205), (201, 199, 205), (203, 201, 205), (189, 203, 205), (192, 191, 206), (191, 194, 206), (194, 196, 206), (196, 198, 206), (198, 200, 206), (200, 202, 206), (202, 204, 206), (204, 192, 206), (207, 208, 209, 210), (208, 211, 212, 209), (211, 213, 214, 212), (213, 215, 216, 214), (215, 217, 218, 216), (217, 219, 220, 218), (219, 221, 222, 220), (221, 207, 210, 222), (208, 207, 223), (211, 208, 223), (213, 211, 223), (215, 213, 223), (217, 215, 223), (219, 217, 223), (221, 219, 223), (207, 221, 223), (210, 209, 224), (209, 212, 224), (212, 214, 224), (214, 216, 224), (216, 218, 224), (218, 220, 224), (220, 222, 224), (222, 210, 224)])
_k = set([(0, 1), (0, 2), (1, 7), (2, 3), (3, 4), (4, 5), (5, 6), (6, 7), (9, 10), (9, 23), (10, 13), (11, 12), (11, 14), (12, 24), (13, 15), (14, 16), (15, 17), (16, 18), (17, 19), (18, 20), (19, 21), (20, 22), (21, 23), (22, 24), (27, 28), (27, 29), (28, 34), (29, 30), (30, 31), (31, 32), (32, 33), (33, 34), (36, 37), (36, 38), (37, 43), (38, 39), (39, 40), (40, 41), (41, 42), (42, 43), (45, 46), (45, 47), (46, 52), (47, 48), (48, 49), (49, 50), (50, 51), (51, 52), (54, 55), (54, 56), (55, 61), (56, 57), (57, 58), (58, 59), (59, 60), (60, 61), (63, 64), (63, 77), (64, 67), (65, 66), (65, 68), (66, 78), (67, 69), (68, 70), (69, 71), (70, 72), (71, 73), (72, 74), (73, 75), (74, 76), (75, 77), (76, 78), (81, 82), (81, 95), (82, 85), (83, 84), (83, 86), (84, 96), (85, 87), (86, 88), (87, 89), (88, 90), (89, 91), (90, 92), (91, 93), (92, 94), (93, 95), (94, 96), (99, 100), (99, 113), (100, 103), (101, 102), (101, 104), (102, 114), (103, 105), (104, 106), (105, 107), (106, 108), (107, 109), (108, 110), (109, 111), (110, 112), (111, 113), (112, 114), (117, 118), (117, 131), (118, 121), (119, 120), (119, 122), (120, 132), (121, 123), (122, 124), (123, 125), (124, 126), (125, 127), (126, 128), (127, 129), (128, 130), (129, 131), (130, 132), (135, 136), (135, 149), (136, 139), (137, 138), (137, 140), (138, 150), (139, 141), (140, 142), (141, 143), (142, 144), (143, 145), (144, 146), (145, 147), (146, 148), (147, 149), (148, 150), (153, 154), (153, 167), (154, 157), (155, 156), (155, 158), (156, 168), (157, 159), (158, 160), (159, 161), (160, 162), (161, 163), (162, 164), (163, 165), (164, 166), (165, 167), (166, 168), (171, 172), (171, 185), (172, 175), (173, 174), (173, 176), (174, 186), (175, 177), (176, 178), (177, 179), (178, 180), (179, 181), (180, 182), (181, 183), (182, 184), (183, 185), (184, 186), (189, 190), (189, 203), (190, 193), (191, 192), (191, 194), (192, 204), (193, 195), (194, 196), (195, 197), (196, 198), (197, 199), (198, 200), (199, 201), (200, 202), (201, 203), (202, 204), (207, 208), (207, 221), (208, 211), (209, 210), (209, 212), (210, 222), (211, 213), (212, 214), (213, 215), (214, 216), (215, 217), (216, 218), (217, 219), (218, 220), (219, 221), (220, 222)])
me_voleybol_filesi_001.attributes.new('sharp_edge', 'BOOLEAN', 'EDGE').data.foreach_set('value', [ (min(e.vertices), max(e.vertices)) in _k for e in me_voleybol_filesi_001.edges])
_uv = me_voleybol_filesi_001.uv_layers.new(name='UVMap')
_uv.uv.foreach_set('vector', [0.375, 0.5005, 0.4062, 0.5005, 0.4062, 0.6884, 0.375, 0.6884, 0.4062, 0.5005, 0.4375, 0.5005, 0.4375, 0.6884, 0.4062, 0.6884, 0.4375, 0.5005, 0.4688, 0.5005, 0.4688, 0.6884, 0.4375, 0.6884, 0.4688, 0.5005, 0.5, 0.5005, 0.5, 0.6884, 0.4688, 0.6884, 0.5, 0.5005, 0.5312, 0.5005, 0.5312, 0.6884, 0.5, 0.6884, 0.5312, 0.5005, 0.5625, 0.5005, 0.5625, 0.6884, 0.5312, 0.6884, 0.5625, 0.5005, 0.5938, 0.5005, 0.5938, 0.6884, 0.5625, 0.6884, 0.5938, 0.5005, 0.625, 0.5005, 0.625, 0.6884, 0.5938, 0.6884, 0.6105, 0.9542, 0.5, 1.0, 0.5, 0.8375, 0.5, 1.0, 0.3895, 0.9542, 0.5, 0.8375, 0.3895, 0.9542, 0.3438, 0.8438, 0.5, 0.8375, 0.3438, 0.8438, 0.3895, 0.7333, 0.5, 0.8375, 0.3895, 0.7333, 0.5, 0.6875, 0.5, 0.8375, 0.5, 0.6875, 0.6105, 0.7333, 0.5, 0.8375, 0.6105, 0.7333, 0.6562, 0.8438, 0.5, 0.8375, 0.6562, 0.8438, 0.6105, 0.9542, 0.5, 0.8375, 0.375, 0.3125, 0.4062, 0.3125, 0.4062, 0.6884, 0.375, 0.6884, 0.4062, 0.3125, 0.4375, 0.3125, 0.4375, 0.6884, 0.4062, 0.6884, 0.4375, 0.3125, 0.4688, 0.3125, 0.4688, 0.6884, 0.4375, 0.6884, 0.4688, 0.3125, 0.5, 0.3125, 0.5, 0.6884, 0.4688, 0.6884, 0.5, 0.3125, 0.5312, 0.3125, 0.5312, 0.6884, 0.5, 0.6884, 0.5312, 0.3125, 0.5625, 0.3125, 0.5625, 0.6884, 0.5312, 0.6884, 0.5625, 0.3125, 0.5938, 0.3125, 0.5938, 0.6884, 0.5625, 0.6884, 0.5938, 0.3125, 0.625, 0.3125, 0.625, 0.6884, 0.5938, 0.6884, 0.5, 0.0, 0.6105, 0.04577, 0.5, 0.15, 0.3895, 0.04577, 0.5, 0.0, 0.5, 0.15, 0.3438, 0.1562, 0.3895, 0.04577, 0.5, 0.15, 0.3895, 0.2667, 0.3438, 0.1562, 0.5, 0.15, 0.5, 0.3125, 0.3895, 0.2667, 0.5, 0.15, 0.6105, 0.2667, 0.5, 0.3125, 0.5, 0.15, 0.6562, 0.1562, 0.6105, 0.2667, 0.5, 0.15, 0.6105, 0.04577, 0.6562, 0.1562, 0.5, 0.15, 0.6105, 0.9542, 0.5, 1.0, 0.5, 0.8375, 0.5, 1.0, 0.3895, 0.9542, 0.5, 0.8375, 0.3895, 0.9542, 0.3438, 0.8438, 0.5, 0.8375, 0.3438, 0.8438, 0.3895, 0.7333, 0.5, 0.8375, 0.3895, 0.7333, 0.5, 0.6875, 0.5, 0.8375, 0.5, 0.6875, 0.6105, 0.7333, 0.5, 0.8375, 0.6105, 0.7333, 0.6562, 0.8438, 0.5, 0.8375, 0.6562, 0.8438, 0.6105, 0.9542, 0.5, 0.8375, 0.375, 0.5005, 0.4063, 0.5005, 0.4062, 0.6884, 0.375, 0.6884, 0.4063, 0.5005, 0.4375, 0.5005, 0.4375, 0.6884, 0.4062, 0.6884, 0.4375, 0.5005, 0.4688, 0.5005, 0.4688, 0.6884, 0.4375, 0.6884, 0.4688, 0.5005, 0.5, 0.5005, 0.5, 0.6884, 0.4688, 0.6884, 0.5, 0.5005, 0.5312, 0.5005, 0.5312, 0.6884, 0.5, 0.6884, 0.5312, 0.5005, 0.5625, 0.5005, 0.5625, 0.6884, 0.5312, 0.6884, 0.5625, 0.5005, 0.5938, 0.5005, 0.5938, 0.6884, 0.5625, 0.6884, 0.5938, 0.5005, 0.625, 0.5005, 0.625, 0.6884, 0.5938, 0.6884, 0.6105, 0.9542, 0.5, 1.0, 0.5, 0.8375, 0.5, 1.0, 0.3895, 0.9542, 0.5, 0.8375, 0.3895, 0.9542, 0.3438, 0.8438, 0.5, 0.8375, 0.3438, 0.8438, 0.3895, 0.7333, 0.5, 0.8375, 0.3895, 0.7333, 0.5, 0.6875, 0.5, 0.8375, 0.5, 0.6875, 0.6105, 0.7333, 0.5, 0.8375, 0.6105, 0.7333, 0.6562, 0.8438, 0.5, 0.8375, 0.6562, 0.8438, 0.6105, 0.9542, 0.5, 0.8375, 0.375, 0.5005, 0.4062, 0.5005, 0.4062, 0.6884, 0.375, 0.6884, 0.4062, 0.5005, 0.4375, 0.5005, 0.4375, 0.6884, 0.4062, 0.6884, 0.4375, 0.5005, 0.4688, 0.5005, 0.4688, 0.6884, 0.4375, 0.6884, 0.4688, 0.5005, 0.5, 0.5005, 0.5, 0.6884, 0.4688, 0.6884, 0.5, 0.5005, 0.5312, 0.5005, 0.5312, 0.6884, 0.5, 0.6884, 0.5312, 0.5005, 0.5625, 0.5005, 0.5625, 0.6884, 0.5312, 0.6884, 0.5625, 0.5005, 0.5937, 0.5005, 0.5938, 0.6884, 0.5625, 0.6884, 0.5937, 0.5005, 0.625, 0.5005, 0.625, 0.6884, 0.5938, 0.6884, 0.6105, 0.9542, 0.5, 1.0, 0.5, 0.8375, 0.5, 1.0, 0.3895, 0.9542, 0.5, 0.8375, 0.3895, 0.9542, 0.3438, 0.8438, 0.5, 0.8375, 0.3438, 0.8438, 0.3895, 0.7333, 0.5, 0.8375, 0.3895, 0.7333, 0.5, 0.6875, 0.5, 0.8375, 0.5, 0.6875, 0.6105, 0.7333, 0.5, 0.8375, 0.6105, 0.7333, 0.6562, 0.8438, 0.5, 0.8375, 0.6562, 0.8438, 0.6105, 0.9542, 0.5, 0.8375, 0.375, 0.5005, 0.4062, 0.5005, 0.4062, 0.6884, 0.375, 0.6884, 0.4062, 0.5005, 0.4375, 0.5005, 0.4375, 0.6884, 0.4062, 0.6884, 0.4375, 0.5005, 0.4688, 0.5005, 0.4688, 0.6884, 0.4375, 0.6884, 0.4688, 0.5005, 0.5, 0.5005, 0.5, 0.6884, 0.4688, 0.6884, 0.5, 0.5005, 0.5312, 0.5005, 0.5312, 0.6884, 0.5, 0.6884, 0.5312, 0.5005, 0.5625, 0.5005, 0.5625, 0.6884, 0.5312, 0.6884, 0.5625, 0.5005, 0.5937, 0.5005, 0.5938, 0.6884, 0.5625, 0.6884, 0.5937, 0.5005, 0.625, 0.5005, 0.625, 0.6884, 0.5938, 0.6884, 0.6105, 0.9542, 0.5, 1.0, 0.5, 0.8375, 0.5, 1.0, 0.3895, 0.9542, 0.5, 0.8375, 0.3895, 0.9542, 0.3438, 0.8438, 0.5, 0.8375, 0.3438, 0.8438, 0.3895, 0.7333, 0.5, 0.8375, 0.3895, 0.7333, 0.5, 0.6875, 0.5, 0.8375, 0.5, 0.6875, 0.6105, 0.7333, 0.5, 0.8375, 0.6105, 0.7333, 0.6562, 0.8438, 0.5, 0.8375, 0.6562, 0.8438, 0.6105, 0.9542, 0.5, 0.8375, 0.375, 0.5005, 0.4062, 0.5005, 0.4062, 0.6884, 0.375, 0.6884, 0.4062, 0.5005, 0.4375, 0.5005, 0.4375, 0.6884, 0.4062, 0.6884, 0.4375, 0.5005, 0.4687, 0.5005, 0.4688, 0.6884, 0.4375, 0.6884, 0.4687, 0.5005, 0.5, 0.5005, 0.5, 0.6884, 0.4688, 0.6884, 0.5, 0.5005, 0.5312, 0.5005, 0.5312, 0.6884, 0.5, 0.6884, 0.5312, 0.5005, 0.5625, 0.5005, 0.5625, 0.6884, 0.5312, 0.6884, 0.5625, 0.5005, 0.5938, 0.5005, 0.5938, 0.6884, 0.5625, 0.6884, 0.5938, 0.5005, 0.625, 0.5005, 0.625, 0.6884, 0.5938, 0.6884, 0.6105, 0.9542, 0.5, 1.0, 0.5, 0.8375, 0.5, 1.0, 0.3895, 0.9542, 0.5, 0.8375, 0.3895, 0.9542, 0.3438, 0.8438, 0.5, 0.8375, 0.3438, 0.8438, 0.3895, 0.7333, 0.5, 0.8375, 0.3895, 0.7333, 0.5, 0.6875, 0.5, 0.8375, 0.5, 0.6875, 0.6105, 0.7333, 0.5, 0.8375, 0.6105, 0.7333, 0.6562, 0.8438, 0.5, 0.8375, 0.6562, 0.8438, 0.6105, 0.9542, 0.5, 0.8375, 0.375, 0.3125, 0.4062, 0.3125, 0.4062, 0.6884, 0.375, 0.6884, 0.4062, 0.3125, 0.4375, 0.3125, 0.4375, 0.6884, 0.4062, 0.6884, 0.4375, 0.3125, 0.4688, 0.3125, 0.4688, 0.6884, 0.4375, 0.6884, 0.4688, 0.3125, 0.5, 0.3125, 0.5, 0.6884, 0.4688, 0.6884, 0.5, 0.3125, 0.5312, 0.3125, 0.5312, 0.6884, 0.5, 0.6884, 0.5312, 0.3125, 0.5625, 0.3125, 0.5625, 0.6884, 0.5312, 0.6884, 0.5625, 0.3125, 0.5938, 0.3125, 0.5938, 0.6884, 0.5625, 0.6884, 0.5938, 0.3125, 0.625, 0.3125, 0.625, 0.6884, 0.5938, 0.6884, 0.5, 0.0, 0.6105, 0.04577, 0.5, 0.15, 0.3895, 0.04577, 0.5, 0.0, 0.5, 0.15, 0.3438, 0.1562, 0.3895, 0.04577, 0.5, 0.15, 0.3895, 0.2667, 0.3438, 0.1562, 0.5, 0.15, 0.5, 0.3125, 0.3895, 0.2667, 0.5, 0.15, 0.6105, 0.2667, 0.5, 0.3125, 0.5, 0.15, 0.6562, 0.1562, 0.6105, 0.2667, 0.5, 0.15, 0.6105, 0.04577, 0.6562, 0.1562, 0.5, 0.15, 0.6105, 0.9542, 0.5, 1.0, 0.5, 0.8375, 0.5, 1.0, 0.3895, 0.9542, 0.5, 0.8375, 0.3895, 0.9542, 0.3438, 0.8438, 0.5, 0.8375, 0.3438, 0.8438, 0.3895, 0.7333, 0.5, 0.8375, 0.3895, 0.7333, 0.5, 0.6875, 0.5, 0.8375, 0.5, 0.6875, 0.6105, 0.7333, 0.5, 0.8375, 0.6105, 0.7333, 0.6562, 0.8438, 0.5, 0.8375, 0.6562, 0.8438, 0.6105, 0.9542, 0.5, 0.8375, 0.375, 0.3125, 0.4062, 0.3125, 0.4062, 0.6884, 0.375, 0.6884, 0.4062, 0.3125, 0.4375, 0.3125, 0.4375, 0.6884, 0.4062, 0.6884, 0.4375, 0.3125, 0.4688, 0.3125, 0.4688, 0.6884, 0.4375, 0.6884, 0.4688, 0.3125, 0.5, 0.3125, 0.5, 0.6884, 0.4688, 0.6884, 0.5, 0.3125, 0.5312, 0.3125, 0.5312, 0.6884, 0.5, 0.6884, 0.5312, 0.3125, 0.5625, 0.3125, 0.5625, 0.6884, 0.5312, 0.6884, 0.5625, 0.3125, 0.5938, 0.3125, 0.5938, 0.6884, 0.5625, 0.6884, 0.5938, 0.3125, 0.625, 0.3125, 0.625, 0.6884, 0.5938, 0.6884, 0.5, 0.0, 0.6105, 0.04577, 0.5, 0.15, 0.3895, 0.04577, 0.5, 0.0, 0.5, 0.15, 0.3438, 0.1562, 0.3895, 0.04577, 0.5, 0.15, 0.3895, 0.2667, 0.3438, 0.1562, 0.5, 0.15, 0.5, 0.3125, 0.3895, 0.2667, 0.5, 0.15, 0.6105, 0.2667, 0.5, 0.3125, 0.5, 0.15, 0.6562, 0.1562, 0.6105, 0.2667, 0.5, 0.15, 0.6105, 0.04577, 0.6562, 0.1562, 0.5, 0.15, 0.6105, 0.9542, 0.5, 1.0, 0.5, 0.8375, 0.5, 1.0, 0.3895, 0.9542, 0.5, 0.8375, 0.3895, 0.9542, 0.3438, 0.8438, 0.5, 0.8375, 0.3438, 0.8438, 0.3895, 0.7333, 0.5, 0.8375, 0.3895, 0.7333, 0.5, 0.6875, 0.5, 0.8375, 0.5, 0.6875, 0.6105, 0.7333, 0.5, 0.8375, 0.6105, 0.7333, 0.6562, 0.8438, 0.5, 0.8375, 0.6562, 0.8438, 0.6105, 0.9542, 0.5, 0.8375, 0.375, 0.3125, 0.4062, 0.3125, 0.4062, 0.6884, 0.375, 0.6884, 0.4062, 0.3125, 0.4375, 0.3125, 0.4375, 0.6884, 0.4062, 0.6884, 0.4375, 0.3125, 0.4688, 0.3125, 0.4688, 0.6884, 0.4375, 0.6884, 0.4688, 0.3125, 0.5, 0.3125, 0.5, 0.6884, 0.4688, 0.6884, 0.5, 0.3125, 0.5312, 0.3125, 0.5312, 0.6884, 0.5, 0.6884, 0.5312, 0.3125, 0.5625, 0.3125, 0.5625, 0.6884, 0.5312, 0.6884, 0.5625, 0.3125, 0.5938, 0.3125, 0.5938, 0.6884, 0.5625, 0.6884, 0.5938, 0.3125, 0.625, 0.3125, 0.625, 0.6884, 0.5938, 0.6884, 0.5, 0.0, 0.6105, 0.04577, 0.5, 0.15, 0.3895, 0.04577, 0.5, 0.0, 0.5, 0.15, 0.3438, 0.1562, 0.3895, 0.04577, 0.5, 0.15, 0.3895, 0.2667, 0.3438, 0.1562, 0.5, 0.15, 0.5, 0.3125, 0.3895, 0.2667, 0.5, 0.15, 0.6105, 0.2667, 0.5, 0.3125, 0.5, 0.15, 0.6562, 0.1562, 0.6105, 0.2667, 0.5, 0.15, 0.6105, 0.04577, 0.6562, 0.1562, 0.5, 0.15, 0.6105, 0.9542, 0.5, 1.0, 0.5, 0.8375, 0.5, 1.0, 0.3895, 0.9542, 0.5, 0.8375, 0.3895, 0.9542, 0.3438, 0.8438, 0.5, 0.8375, 0.3438, 0.8438, 0.3895, 0.7333, 0.5, 0.8375, 0.3895, 0.7333, 0.5, 0.6875, 0.5, 0.8375, 0.5, 0.6875, 0.6105, 0.7333, 0.5, 0.8375, 0.6105, 0.7333, 0.6562, 0.8438, 0.5, 0.8375, 0.6562, 0.8438, 0.6105, 0.9542, 0.5, 0.8375, 0.375, 0.3125, 0.4062, 0.3125, 0.4062, 0.6884, 0.375, 0.6884, 0.4062, 0.3125, 0.4375, 0.3125, 0.4375, 0.6884, 0.4062, 0.6884, 0.4375, 0.3125, 0.4688, 0.3125, 0.4688, 0.6884, 0.4375, 0.6884, 0.4688, 0.3125, 0.5, 0.3125, 0.5, 0.6884, 0.4688, 0.6884, 0.5, 0.3125, 0.5312, 0.3125, 0.5312, 0.6884, 0.5, 0.6884, 0.5312, 0.3125, 0.5625, 0.3125, 0.5625, 0.6884, 0.5312, 0.6884, 0.5625, 0.3125, 0.5938, 0.3125, 0.5938, 0.6884, 0.5625, 0.6884, 0.5938, 0.3125, 0.625, 0.3125, 0.625, 0.6884, 0.5938, 0.6884, 0.5, 0.0, 0.6105, 0.04577, 0.5, 0.15, 0.3895, 0.04577, 0.5, 0.0, 0.5, 0.15, 0.3438, 0.1562, 0.3895, 0.04577, 0.5, 0.15, 0.3895, 0.2667, 0.3438, 0.1562, 0.5, 0.15, 0.5, 0.3125, 0.3895, 0.2667, 0.5, 0.15, 0.6105, 0.2667, 0.5, 0.3125, 0.5, 0.15, 0.6562, 0.1562, 0.6105, 0.2667, 0.5, 0.15, 0.6105, 0.04577, 0.6562, 0.1562, 0.5, 0.15, 0.6105, 0.9542, 0.5, 1.0, 0.5, 0.8375, 0.5, 1.0, 0.3895, 0.9542, 0.5, 0.8375, 0.3895, 0.9542, 0.3438, 0.8438, 0.5, 0.8375, 0.3438, 0.8438, 0.3895, 0.7333, 0.5, 0.8375, 0.3895, 0.7333, 0.5, 0.6875, 0.5, 0.8375, 0.5, 0.6875, 0.6105, 0.7333, 0.5, 0.8375, 0.6105, 0.7333, 0.6562, 0.8438, 0.5, 0.8375, 0.6562, 0.8438, 0.6105, 0.9542, 0.5, 0.8375, 0.375, 0.3125, 0.4062, 0.3125, 0.4062, 0.6884, 0.375, 0.6884, 0.4062, 0.3125, 0.4375, 0.3125, 0.4375, 0.6884, 0.4062, 0.6884, 0.4375, 0.3125, 0.4688, 0.3125, 0.4688, 0.6884, 0.4375, 0.6884, 0.4688, 0.3125, 0.5, 0.3125, 0.5, 0.6884, 0.4688, 0.6884, 0.5, 0.3125, 0.5312, 0.3125, 0.5312, 0.6884, 0.5, 0.6884, 0.5312, 0.3125, 0.5625, 0.3125, 0.5625, 0.6884, 0.5312, 0.6884, 0.5625, 0.3125, 0.5938, 0.3125, 0.5938, 0.6884, 0.5625, 0.6884, 0.5938, 0.3125, 0.625, 0.3125, 0.625, 0.6884, 0.5938, 0.6884, 0.5, 0.0, 0.6105, 0.04577, 0.5, 0.15, 0.3895, 0.04577, 0.5, 0.0, 0.5, 0.15, 0.3438, 0.1562, 0.3895, 0.04577, 0.5, 0.15, 0.3895, 0.2667, 0.3438, 0.1562, 0.5, 0.15, 0.5, 0.3125, 0.3895, 0.2667, 0.5, 0.15, 0.6105, 0.2667, 0.5, 0.3125, 0.5, 0.15, 0.6562, 0.1562, 0.6105, 0.2667, 0.5, 0.15, 0.6105, 0.04577, 0.6562, 0.1562, 0.5, 0.15, 0.6105, 0.9542, 0.5, 1.0, 0.5, 0.8375, 0.5, 1.0, 0.3895, 0.9542, 0.5, 0.8375, 0.3895, 0.9542, 0.3438, 0.8438, 0.5, 0.8375, 0.3438, 0.8438, 0.3895, 0.7333, 0.5, 0.8375, 0.3895, 0.7333, 0.5, 0.6875, 0.5, 0.8375, 0.5, 0.6875, 0.6105, 0.7333, 0.5, 0.8375, 0.6105, 0.7333, 0.6562, 0.8438, 0.5, 0.8375, 0.6562, 0.8438, 0.6105, 0.9542, 0.5, 0.8375, 0.375, 0.3125, 0.4062, 0.3125, 0.4062, 0.6884, 0.375, 0.6884, 0.4062, 0.3125, 0.4375, 0.3125, 0.4375, 0.6884, 0.4062, 0.6884, 0.4375, 0.3125, 0.4688, 0.3125, 0.4688, 0.6884, 0.4375, 0.6884, 0.4688, 0.3125, 0.5, 0.3125, 0.5, 0.6884, 0.4688, 0.6884, 0.5, 0.3125, 0.5312, 0.3125, 0.5312, 0.6884, 0.5, 0.6884, 0.5312, 0.3125, 0.5625, 0.3125, 0.5625, 0.6884, 0.5312, 0.6884, 0.5625, 0.3125, 0.5938, 0.3125, 0.5938, 0.6884, 0.5625, 0.6884, 0.5938, 0.3125, 0.625, 0.3125, 0.625, 0.6884, 0.5938, 0.6884, 0.5, 0.0, 0.6105, 0.04577, 0.5, 0.15, 0.3895, 0.04577, 0.5, 0.0, 0.5, 0.15, 0.3438, 0.1562, 0.3895, 0.04577, 0.5, 0.15, 0.3895, 0.2667, 0.3438, 0.1562, 0.5, 0.15, 0.5, 0.3125, 0.3895, 0.2667, 0.5, 0.15, 0.6105, 0.2667, 0.5, 0.3125, 0.5, 0.15, 0.6562, 0.1562, 0.6105, 0.2667, 0.5, 0.15, 0.6105, 0.04577, 0.6562, 0.1562, 0.5, 0.15, 0.6105, 0.9542, 0.5, 1.0, 0.5, 0.8375, 0.5, 1.0, 0.3895, 0.9542, 0.5, 0.8375, 0.3895, 0.9542, 0.3438, 0.8438, 0.5, 0.8375, 0.3438, 0.8438, 0.3895, 0.7333, 0.5, 0.8375, 0.3895, 0.7333, 0.5, 0.6875, 0.5, 0.8375, 0.5, 0.6875, 0.6105, 0.7333, 0.5, 0.8375, 0.6105, 0.7333, 0.6562, 0.8438, 0.5, 0.8375, 0.6562, 0.8438, 0.6105, 0.9542, 0.5, 0.8375, 0.375, 0.3125, 0.4062, 0.3125, 0.4062, 0.6884, 0.375, 0.6884, 0.4062, 0.3125, 0.4375, 0.3125, 0.4375, 0.6884, 0.4062, 0.6884, 0.4375, 0.3125, 0.4688, 0.3125, 0.4688, 0.6884, 0.4375, 0.6884, 0.4688, 0.3125, 0.5, 0.3125, 0.5, 0.6884, 0.4688, 0.6884, 0.5, 0.3125, 0.5312, 0.3125, 0.5312, 0.6884, 0.5, 0.6884, 0.5312, 0.3125, 0.5625, 0.3125, 0.5625, 0.6884, 0.5312, 0.6884, 0.5625, 0.3125, 0.5938, 0.3125, 0.5938, 0.6884, 0.5625, 0.6884, 0.5938, 0.3125, 0.625, 0.3125, 0.625, 0.6884, 0.5938, 0.6884, 0.5, 0.0, 0.6105, 0.04577, 0.5, 0.15, 0.3895, 0.04577, 0.5, 0.0, 0.5, 0.15, 0.3438, 0.1562, 0.3895, 0.04577, 0.5, 0.15, 0.3895, 0.2667, 0.3438, 0.1562, 0.5, 0.15, 0.5, 0.3125, 0.3895, 0.2667, 0.5, 0.15, 0.6105, 0.2667, 0.5, 0.3125, 0.5, 0.15, 0.6562, 0.1562, 0.6105, 0.2667, 0.5, 0.15, 0.6105, 0.04577, 0.6562, 0.1562, 0.5, 0.15, 0.6105, 0.9542, 0.5, 1.0, 0.5, 0.8375, 0.5, 1.0, 0.3895, 0.9542, 0.5, 0.8375, 0.3895, 0.9542, 0.3438, 0.8438, 0.5, 0.8375, 0.3438, 0.8438, 0.3895, 0.7333, 0.5, 0.8375, 0.3895, 0.7333, 0.5, 0.6875, 0.5, 0.8375, 0.5, 0.6875, 0.6105, 0.7333, 0.5, 0.8375, 0.6105, 0.7333, 0.6562, 0.8438, 0.5, 0.8375, 0.6562, 0.8438, 0.6105, 0.9542, 0.5, 0.8375, 0.375, 0.3125, 0.4062, 0.3125, 0.4062, 0.6884, 0.375, 0.6884, 0.4062, 0.3125, 0.4375, 0.3125, 0.4375, 0.6884, 0.4062, 0.6884, 0.4375, 0.3125, 0.4688, 0.3125, 0.4688, 0.6884, 0.4375, 0.6884, 0.4688, 0.3125, 0.5, 0.3125, 0.5, 0.6884, 0.4688, 0.6884, 0.5, 0.3125, 0.5312, 0.3125, 0.5312, 0.6884, 0.5, 0.6884, 0.5312, 0.3125, 0.5625, 0.3125, 0.5625, 0.6884, 0.5312, 0.6884, 0.5625, 0.3125, 0.5938, 0.3125, 0.5938, 0.6884, 0.5625, 0.6884, 0.5938, 0.3125, 0.625, 0.3125, 0.625, 0.6884, 0.5938, 0.6884, 0.5, 0.0, 0.6105, 0.04577, 0.5, 0.15, 0.3895, 0.04577, 0.5, 0.0, 0.5, 0.15, 0.3438, 0.1562, 0.3895, 0.04577, 0.5, 0.15, 0.3895, 0.2667, 0.3438, 0.1562, 0.5, 0.15, 0.5, 0.3125, 0.3895, 0.2667, 0.5, 0.15, 0.6105, 0.2667, 0.5, 0.3125, 0.5, 0.15, 0.6562, 0.1562, 0.6105, 0.2667, 0.5, 0.15, 0.6105, 0.04577, 0.6562, 0.1562, 0.5, 0.15, 0.6105, 0.9542, 0.5, 1.0, 0.5, 0.8375, 0.5, 1.0, 0.3895, 0.9542, 0.5, 0.8375, 0.3895, 0.9542, 0.3438, 0.8438, 0.5, 0.8375, 0.3438, 0.8438, 0.3895, 0.7333, 0.5, 0.8375, 0.3895, 0.7333, 0.5, 0.6875, 0.5, 0.8375, 0.5, 0.6875, 0.6105, 0.7333, 0.5, 0.8375, 0.6105, 0.7333, 0.6562, 0.8438, 0.5, 0.8375, 0.6562, 0.8438, 0.6105, 0.9542, 0.5, 0.8375, 0.375, 0.3125, 0.4062, 0.3125, 0.4062, 0.6884, 0.375, 0.6884, 0.4062, 0.3125, 0.4375, 0.3125, 0.4375, 0.6884, 0.4062, 0.6884, 0.4375, 0.3125, 0.4688, 0.3125, 0.4688, 0.6884, 0.4375, 0.6884, 0.4688, 0.3125, 0.5, 0.3125, 0.5, 0.6884, 0.4688, 0.6884, 0.5, 0.3125, 0.5312, 0.3125, 0.5312, 0.6884, 0.5, 0.6884, 0.5312, 0.3125, 0.5625, 0.3125, 0.5625, 0.6884, 0.5312, 0.6884, 0.5625, 0.3125, 0.5938, 0.3125, 0.5938, 0.6884, 0.5625, 0.6884, 0.5938, 0.3125, 0.625, 0.3125, 0.625, 0.6884, 0.5938, 0.6884, 0.5, 0.0, 0.6105, 0.04577, 0.5, 0.15, 0.3895, 0.04577, 0.5, 0.0, 0.5, 0.15, 0.3438, 0.1562, 0.3895, 0.04577, 0.5, 0.15, 0.3895, 0.2667, 0.3438, 0.1562, 0.5, 0.15, 0.5, 0.3125, 0.3895, 0.2667, 0.5, 0.15, 0.6105, 0.2667, 0.5, 0.3125, 0.5, 0.15, 0.6562, 0.1562, 0.6105, 0.2667, 0.5, 0.15, 0.6105, 0.04577, 0.6562, 0.1562, 0.5, 0.15, 0.6105, 0.9542, 0.5, 1.0, 0.5, 0.8375, 0.5, 1.0, 0.3895, 0.9542, 0.5, 0.8375, 0.3895, 0.9542, 0.3438, 0.8438, 0.5, 0.8375, 0.3438, 0.8438, 0.3895, 0.7333, 0.5, 0.8375, 0.3895, 0.7333, 0.5, 0.6875, 0.5, 0.8375, 0.5, 0.6875, 0.6105, 0.7333, 0.5, 0.8375, 0.6105, 0.7333, 0.6562, 0.8438, 0.5, 0.8375, 0.6562, 0.8438, 0.6105, 0.9542, 0.5, 0.8375])
me_voleybol_filesi_001.materials.append(mat_file)
me_voleybol_filesi_001.materials.append(mat_ubuk)
me_voleybol_filesi_001.use_remesh_fix_poles = True
me_voleybol_filesi_001.use_remesh_preserve_attributes = False
me_voleybol_filesi_001.use_mirror_vertex_groups = False
me_voleybol_filesi_001.update()
me_voleybol_filesi_001.normals_split_custom_set([tuple(v) for v in zip(*[iter([0.3267, 0.9451, -6.27e-08, 0.3267, 0.9451, -6.27e-08, 0.3267, 0.9451, -6.27e-08, 0.3267, 0.9451, -6.27e-08, -0.3267, 0.9451, -6.27e-08, -0.3267, 0.9451, -6.27e-08, -0.3267, 0.9451, -6.27e-08, -0.3267, 0.9451, -6.27e-08, -0.8907, 0.4546, -2.23e-08, -0.8907, 0.4546, -2.23e-08, -0.8907, 0.4546, -2.23e-08, -0.8907, 0.4546, -2.23e-08, -0.8907, -0.4546, 4.461e-08, -0.8907, -0.4546, 4.461e-08, -0.8907, -0.4546, 4.461e-08, -0.8907, -0.4546, 4.461e-08, -0.3267, -0.9451, 6.27e-08, -0.3267, -0.9451, 6.27e-08, -0.3267, -0.9451, 6.27e-08, -0.3267, -0.9451, 6.27e-08, 0.3267, -0.9451, 6.27e-08, 0.3267, -0.9451, 6.27e-08, 0.3267, -0.9451, 6.27e-08, 0.3267, -0.9451, 6.27e-08, 0.8907, -0.4546, 4.461e-08, 0.8907, -0.4546, 4.461e-08, 0.8907, -0.4546, 4.461e-08, 0.8907, -0.4546, 4.461e-08, 0.8907, 0.4546, -2.23e-08, 0.8907, 0.4546, -2.23e-08, 0.8907, 0.4546, -2.23e-08, 0.8907, 0.4546, -2.23e-08, -0.1753, -0.4766, 0.8615, -0.1753, -0.4766, 0.8615, -0.1753, -0.4766, 0.8615, 0.1753, -0.4766, 0.8615, 0.1753, -0.4766, 0.8615, 0.1753, -0.4766, 0.8615, 0.3936, -0.1813, 0.9012, 0.3936, -0.1813, 0.9012, 0.3936, -0.1813, 0.9012, 0.3936, 0.1813, 0.9012, 0.3936, 0.1813, 0.9012, 0.3936, 0.1813, 0.9012, 0.1753, 0.4766, 0.8615, 0.1753, 0.4766, 0.8615, 0.1753, 0.4766, 0.8615, -0.1753, 0.4766, 0.8615, -0.1753, 0.4766, 0.8615, -0.1753, 0.4766, 0.8615, -0.3936, 0.1813, 0.9012, -0.3936, 0.1813, 0.9012, -0.3936, 0.1813, 0.9012, -0.3936, -0.1813, 0.9012, -0.3936, -0.1813, 0.9012, -0.3936, -0.1813, 0.9012, 0.337, 0.0, -0.9415, 0.337, 0.0, -0.9415, 0.337, 0.0, -0.9415, 0.337, 0.0, -0.9415, -0.337, 0.0, -0.9415, -0.337, 0.0, -0.9415, -0.337, 0.0, -0.9415, -0.337, 0.0, -0.9415, -0.8988, 0.0, -0.4383, -0.8988, 0.0, -0.4383, -0.8988, 0.0, -0.4383, -0.8988, 0.0, -0.4383, -0.8988, 0.0, 0.4383, -0.8988, 0.0, 0.4383, -0.8988, 0.0, 0.4383, -0.8988, 0.0, 0.4383, -0.337, 0.0, 0.9415, -0.337, 0.0, 0.9415, -0.337, 0.0, 0.9415, -0.337, 0.0, 0.9415, 0.337, 0.0, 0.9415, 0.337, 0.0, 0.9415, 0.337, 0.0, 0.9415, 0.337, 0.0, 0.9415, 0.8988, 0.0, 0.4383, 0.8988, 0.0, 0.4383, 0.8988, 0.0, 0.4383, 0.8988, 0.0, 0.4383, 0.8988, 0.0, -0.4383, 0.8988, 0.0, -0.4383, 0.8988, 0.0, -0.4383, 0.8988, 0.0, -0.4383, -0.1722, -0.873, 0.4564, -0.1722, -0.873, 0.4564, -0.1722, -0.873, 0.4564, 0.1722, -0.873, 0.4564, 0.1722, -0.873, 0.4564, 0.1722, -0.873, 0.4564, 0.3918, -0.9029, 0.1767, 0.3918, -0.9029, 0.1767, 0.3918, -0.9029, 0.1767, 0.3918, -0.9029, -0.1767, 0.3918, -0.9029, -0.1767, 0.3918, -0.9029, -0.1767, 0.1722, -0.873, -0.4564, 0.1722, -0.873, -0.4564, 0.1722, -0.873, -0.4564, -0.1722, -0.873, -0.4564, -0.1722, -0.873, -0.4564, -0.1722, -0.873, -0.4564, -0.3918, -0.9029, -0.1767, -0.3918, -0.9029, -0.1767, -0.3918, -0.9029, -0.1767, -0.3918, -0.9029, 0.1767, -0.3918, -0.9029, 0.1767, -0.3918, -0.9029, 0.1767, -0.1722, 0.873, 0.4564, -0.1722, 0.873, 0.4564, -0.1722, 0.873, 0.4564, 0.1722, 0.873, 0.4564, 0.1722, 0.873, 0.4564, 0.1722, 0.873, 0.4564, 0.3918, 0.9029, 0.1767, 0.3918, 0.9029, 0.1767, 0.3918, 0.9029, 0.1767, 0.3918, 0.9029, -0.1767, 0.3918, 0.9029, -0.1767, 0.3918, 0.9029, -0.1767, 0.1722, 0.873, -0.4564, 0.1722, 0.873, -0.4564, 0.1722, 0.873, -0.4564, -0.1722, 0.873, -0.4564, -0.1722, 0.873, -0.4564, -0.1722, 0.873, -0.4564, -0.3918, 0.9029, -0.1767, -0.3918, 0.9029, -0.1767, -0.3918, 0.9029, -0.1767, -0.3918, 0.9029, 0.1767, -0.3918, 0.9029, 0.1767, -0.3918, 0.9029, 0.1767, 0.3267, 0.9451, -1.254e-07, 0.3267, 0.9451, -1.254e-07, 0.3267, 0.9451, -1.254e-07, 0.3267, 0.9451, -1.254e-07, -0.3267, 0.9451, -1.254e-07, -0.3267, 0.9451, -1.254e-07, -0.3267, 0.9451, -1.254e-07, -0.3267, 0.9451, -1.254e-07, -0.8907, 0.4546, -4.461e-08, -0.8907, 0.4546, -4.461e-08, -0.8907, 0.4546, -4.461e-08, -0.8907, 0.4546, -4.461e-08, -0.8907, -0.4546, 4.461e-08, -0.8907, -0.4546, 4.461e-08, -0.8907, -0.4546, 4.461e-08, -0.8907, -0.4546, 4.461e-08, -0.3267, -0.9451, 6.27e-08, -0.3267, -0.9451, 6.27e-08, -0.3267, -0.9451, 6.27e-08, -0.3267, -0.9451, 6.27e-08, 0.3267, -0.9451, 6.27e-08, 0.3267, -0.9451, 6.27e-08, 0.3267, -0.9451, 6.27e-08, 0.3267, -0.9451, 6.27e-08, 0.8907, -0.4546, 4.461e-08, 0.8907, -0.4546, 4.461e-08, 0.8907, -0.4546, 4.461e-08, 0.8907, -0.4546, 4.461e-08, 0.8907, 0.4546, -4.461e-08, 0.8907, 0.4546, -4.461e-08, 0.8907, 0.4546, -4.461e-08, 0.8907, 0.4546, -4.461e-08, -0.1753, -0.4766, 0.8615, -0.1753, -0.4766, 0.8615, -0.1753, -0.4766, 0.8615, 0.1753, -0.4766, 0.8615, 0.1753, -0.4766, 0.8615, 0.1753, -0.4766, 0.8615, 0.3936, -0.1813, 0.9012, 0.3936, -0.1813, 0.9012, 0.3936, -0.1813, 0.9012, 0.3936, 0.1813, 0.9012, 0.3936, 0.1813, 0.9012, 0.3936, 0.1813, 0.9012, 0.1753, 0.4766, 0.8615, 0.1753, 0.4766, 0.8615, 0.1753, 0.4766, 0.8615, -0.1753, 0.4766, 0.8615, -0.1753, 0.4766, 0.8615, -0.1753, 0.4766, 0.8615, -0.3936, 0.1813, 0.9012, -0.3936, 0.1813, 0.9012, -0.3936, 0.1813, 0.9012, -0.3936, -0.1813, 0.9012, -0.3936, -0.1813, 0.9012, -0.3936, -0.1813, 0.9012, 0.3267, 0.9451, -1.254e-07, 0.3267, 0.9451, -1.254e-07, 0.3267, 0.9451, -1.254e-07, 0.3267, 0.9451, -1.254e-07, -0.3267, 0.9451, -1.254e-07, -0.3267, 0.9451, -1.254e-07, -0.3267, 0.9451, -1.254e-07, -0.3267, 0.9451, -1.254e-07, -0.8907, 0.4546, -4.461e-08, -0.8907, 0.4546, -4.461e-08, -0.8907, 0.4546, -4.461e-08, -0.8907, 0.4546, -4.461e-08, -0.8907, -0.4546, 2.23e-08, -0.8907, -0.4546, 2.23e-08, -0.8907, -0.4546, 2.23e-08, -0.8907, -0.4546, 2.23e-08, -0.3267, -0.9451, 6.27e-08, -0.3267, -0.9451, 6.27e-08, -0.3267, -0.9451, 6.27e-08, -0.3267, -0.9451, 6.27e-08, 0.3267, -0.9451, 6.27e-08, 0.3267, -0.9451, 6.27e-08, 0.3267, -0.9451, 6.27e-08, 0.3267, -0.9451, 6.27e-08, 0.8907, -0.4546, 4.46e-08, 0.8907, -0.4546, 4.46e-08, 0.8907, -0.4546, 4.46e-08, 0.8907, -0.4546, 4.46e-08, 0.8907, 0.4546, -4.461e-08, 0.8907, 0.4546, -4.461e-08, 0.8907, 0.4546, -4.461e-08, 0.8907, 0.4546, -4.461e-08, -0.1753, -0.4766, 0.8615, -0.1753, -0.4766, 0.8615, -0.1753, -0.4766, 0.8615, 0.1753, -0.4766, 0.8615, 0.1753, -0.4766, 0.8615, 0.1753, -0.4766, 0.8615, 0.3936, -0.1813, 0.9012, 0.3936, -0.1813, 0.9012, 0.3936, -0.1813, 0.9012, 0.3936, 0.1813, 0.9012, 0.3936, 0.1813, 0.9012, 0.3936, 0.1813, 0.9012, 0.1753, 0.4766, 0.8615, 0.1753, 0.4766, 0.8615, 0.1753, 0.4766, 0.8615, -0.1753, 0.4766, 0.8615, -0.1753, 0.4766, 0.8615, -0.1753, 0.4766, 0.8615, -0.3936, 0.1813, 0.9012, -0.3936, 0.1813, 0.9012, -0.3936, 0.1813, 0.9012, -0.3936, -0.1813, 0.9012, -0.3936, -0.1813, 0.9012, -0.3936, -0.1813, 0.9012, 0.3267, 0.9451, -6.27e-08, 0.3267, 0.9451, -6.27e-08, 0.3267, 0.9451, -6.27e-08, 0.3267, 0.9451, -6.27e-08, -0.3267, 0.9451, -6.27e-08, -0.3267, 0.9451, -6.27e-08, -0.3267, 0.9451, -6.27e-08, -0.3267, 0.9451, -6.27e-08, -0.8907, 0.4546, -2.23e-08, -0.8907, 0.4546, -2.23e-08, -0.8907, 0.4546, -2.23e-08, -0.8907, 0.4546, -2.23e-08, -0.8907, -0.4546, 3.345e-08, -0.8907, -0.4546, 3.345e-08, -0.8907, -0.4546, 3.345e-08, -0.8907, -0.4546, 3.345e-08, -0.3267, -0.9451, 6.27e-08, -0.3267, -0.9451, 6.27e-08, -0.3267, -0.9451, 6.27e-08, -0.3267, -0.9451, 6.27e-08, 0.3267, -0.9451, 6.27e-08, 0.3267, -0.9451, 6.27e-08, 0.3267, -0.9451, 6.27e-08, 0.3267, -0.9451, 6.27e-08, 0.8907, -0.4546, 3.345e-08, 0.8907, -0.4546, 3.345e-08, 0.8907, -0.4546, 3.345e-08, 0.8907, -0.4546, 3.345e-08, 0.8907, 0.4546, -2.23e-08, 0.8907, 0.4546, -2.23e-08, 0.8907, 0.4546, -2.23e-08, 0.8907, 0.4546, -2.23e-08, -0.1753, -0.4766, 0.8615, -0.1753, -0.4766, 0.8615, -0.1753, -0.4766, 0.8615, 0.1753, -0.4766, 0.8615, 0.1753, -0.4766, 0.8615, 0.1753, -0.4766, 0.8615, 0.3936, -0.1813, 0.9012, 0.3936, -0.1813, 0.9012, 0.3936, -0.1813, 0.9012, 0.3936, 0.1813, 0.9012, 0.3936, 0.1813, 0.9012, 0.3936, 0.1813, 0.9012, 0.1753, 0.4766, 0.8615, 0.1753, 0.4766, 0.8615, 0.1753, 0.4766, 0.8615, -0.1753, 0.4766, 0.8615, -0.1753, 0.4766, 0.8615, -0.1753, 0.4766, 0.8615, -0.3936, 0.1813, 0.9012, -0.3936, 0.1813, 0.9012, -0.3936, 0.1813, 0.9012, -0.3936, -0.1813, 0.9012, -0.3936, -0.1813, 0.9012, -0.3936, -0.1813, 0.9012, 0.3267, 0.9451, -9.406e-08, 0.3267, 0.9451, -9.406e-08, 0.3267, 0.9451, -9.406e-08, 0.3267, 0.9451, -9.406e-08, -0.3267, 0.9451, -6.27e-08, -0.3267, 0.9451, -6.27e-08, -0.3267, 0.9451, -6.27e-08, -0.3267, 0.9451, -6.27e-08, -0.8907, 0.4546, -3.345e-08, -0.8907, 0.4546, -3.345e-08, -0.8907, 0.4546, -3.345e-08, -0.8907, 0.4546, -3.345e-08, -0.8907, -0.4546, 3.345e-08, -0.8907, -0.4546, 3.345e-08, -0.8907, -0.4546, 3.345e-08, -0.8907, -0.4546, 3.345e-08, -0.3267, -0.9451, 6.27e-08, -0.3267, -0.9451, 6.27e-08, -0.3267, -0.9451, 6.27e-08, -0.3267, -0.9451, 6.27e-08, 0.3267, -0.9451, 6.27e-08, 0.3267, -0.9451, 6.27e-08, 0.3267, -0.9451, 6.27e-08, 0.3267, -0.9451, 6.27e-08, 0.8907, -0.4546, 3.345e-08, 0.8907, -0.4546, 3.345e-08, 0.8907, -0.4546, 3.345e-08, 0.8907, -0.4546, 3.345e-08, 0.8907, 0.4546, -3.345e-08, 0.8907, 0.4546, -3.345e-08, 0.8907, 0.4546, -3.345e-08, 0.8907, 0.4546, -3.345e-08, -0.1753, -0.4766, 0.8615, -0.1753, -0.4766, 0.8615, -0.1753, -0.4766, 0.8615, 0.1753, -0.4766, 0.8615, 0.1753, -0.4766, 0.8615, 0.1753, -0.4766, 0.8615, 0.3936, -0.1813, 0.9012, 0.3936, -0.1813, 0.9012, 0.3936, -0.1813, 0.9012, 0.3936, 0.1813, 0.9012, 0.3936, 0.1813, 0.9012, 0.3936, 0.1813, 0.9012, 0.1753, 0.4766, 0.8615, 0.1753, 0.4766, 0.8615, 0.1753, 0.4766, 0.8615, -0.1753, 0.4766, 0.8615, -0.1753, 0.4766, 0.8615, -0.1753, 0.4766, 0.8615, -0.3936, 0.1813, 0.9012, -0.3936, 0.1813, 0.9012, -0.3936, 0.1813, 0.9012, -0.3936, -0.1813, 0.9012, -0.3936, -0.1813, 0.9012, -0.3936, -0.1813, 0.9012, 0.337, 0.0, -0.9415, 0.337, 0.0, -0.9415, 0.337, 0.0, -0.9415, 0.337, 0.0, -0.9415, -0.337, 0.0, -0.9415, -0.337, 0.0, -0.9415, -0.337, 0.0, -0.9415, -0.337, 0.0, -0.9415, -0.8988, 0.0, -0.4383, -0.8988, 0.0, -0.4383, -0.8988, 0.0, -0.4383, -0.8988, 0.0, -0.4383, -0.8988, 0.0, 0.4383, -0.8988, 0.0, 0.4383, -0.8988, 0.0, 0.4383, -0.8988, 0.0, 0.4383, -0.337, 0.0, 0.9415, -0.337, 0.0, 0.9415, -0.337, 0.0, 0.9415, -0.337, 0.0, 0.9415, 0.337, 0.0, 0.9415, 0.337, 0.0, 0.9415, 0.337, 0.0, 0.9415, 0.337, 0.0, 0.9415, 0.8988, 0.0, 0.4383, 0.8988, 0.0, 0.4383, 0.8988, 0.0, 0.4383, 0.8988, 0.0, 0.4383, 0.8988, 0.0, -0.4383, 0.8988, 0.0, -0.4383, 0.8988, 0.0, -0.4383, 0.8988, 0.0, -0.4383, -0.1722, -0.873, 0.4564, -0.1722, -0.873, 0.4564, -0.1722, -0.873, 0.4564, 0.1722, -0.873, 0.4564, 0.1722, -0.873, 0.4564, 0.1722, -0.873, 0.4564, 0.3918, -0.9029, 0.1767, 0.3918, -0.9029, 0.1767, 0.3918, -0.9029, 0.1767, 0.3918, -0.9029, -0.1767, 0.3918, -0.9029, -0.1767, 0.3918, -0.9029, -0.1767, 0.1722, -0.873, -0.4564, 0.1722, -0.873, -0.4564, 0.1722, -0.873, -0.4564, -0.1722, -0.873, -0.4564, -0.1722, -0.873, -0.4564, -0.1722, -0.873, -0.4564, -0.3918, -0.9029, -0.1767, -0.3918, -0.9029, -0.1767, -0.3918, -0.9029, -0.1767, -0.3918, -0.9029, 0.1767, -0.3918, -0.9029, 0.1767, -0.3918, -0.9029, 0.1767, -0.1722, 0.873, 0.4564, -0.1722, 0.873, 0.4564, -0.1722, 0.873, 0.4564, 0.1722, 0.873, 0.4564, 0.1722, 0.873, 0.4564, 0.1722, 0.873, 0.4564, 0.3918, 0.9029, 0.1767, 0.3918, 0.9029, 0.1767, 0.3918, 0.9029, 0.1767, 0.3918, 0.9029, -0.1767, 0.3918, 0.9029, -0.1767, 0.3918, 0.9029, -0.1767, 0.1722, 0.873, -0.4564, 0.1722, 0.873, -0.4564, 0.1722, 0.873, -0.4564, -0.1722, 0.873, -0.4564, -0.1722, 0.873, -0.4564, -0.1722, 0.873, -0.4564, -0.3918, 0.9029, -0.1767, -0.3918, 0.9029, -0.1767, -0.3918, 0.9029, -0.1767, -0.3918, 0.9029, 0.1767, -0.3918, 0.9029, 0.1767, -0.3918, 0.9029, 0.1767, 0.337, 0.0, -0.9415, 0.337, 0.0, -0.9415, 0.337, 0.0, -0.9415, 0.337, 0.0, -0.9415, -0.337, 0.0, -0.9415, -0.337, 0.0, -0.9415, -0.337, 0.0, -0.9415, -0.337, 0.0, -0.9415, -0.8988, 0.0, -0.4383, -0.8988, 0.0, -0.4383, -0.8988, 0.0, -0.4383, -0.8988, 0.0, -0.4383, -0.8988, 0.0, 0.4383, -0.8988, 0.0, 0.4383, -0.8988, 0.0, 0.4383, -0.8988, 0.0, 0.4383, -0.337, 0.0, 0.9415, -0.337, 0.0, 0.9415, -0.337, 0.0, 0.9415, -0.337, 0.0, 0.9415, 0.337, 0.0, 0.9415, 0.337, 0.0, 0.9415, 0.337, 0.0, 0.9415, 0.337, 0.0, 0.9415, 0.8988, 0.0, 0.4383, 0.8988, 0.0, 0.4383, 0.8988, 0.0, 0.4383, 0.8988, 0.0, 0.4383, 0.8988, 0.0, -0.4383, 0.8988, 0.0, -0.4383, 0.8988, 0.0, -0.4383, 0.8988, 0.0, -0.4383, -0.1722, -0.873, 0.4564, -0.1722, -0.873, 0.4564, -0.1722, -0.873, 0.4564, 0.1722, -0.873, 0.4564, 0.1722, -0.873, 0.4564, 0.1722, -0.873, 0.4564, 0.3918, -0.9029, 0.1767, 0.3918, -0.9029, 0.1767, 0.3918, -0.9029, 0.1767, 0.3918, -0.9029, -0.1767, 0.3918, -0.9029, -0.1767, 0.3918, -0.9029, -0.1767, 0.1722, -0.873, -0.4564, 0.1722, -0.873, -0.4564, 0.1722, -0.873, -0.4564, -0.1722, -0.873, -0.4564, -0.1722, -0.873, -0.4564, -0.1722, -0.873, -0.4564, -0.3918, -0.9029, -0.1767, -0.3918, -0.9029, -0.1767, -0.3918, -0.9029, -0.1767, -0.3918, -0.9029, 0.1767, -0.3918, -0.9029, 0.1767, -0.3918, -0.9029, 0.1767, -0.1722, 0.873, 0.4564, -0.1722, 0.873, 0.4564, -0.1722, 0.873, 0.4564, 0.1722, 0.873, 0.4564, 0.1722, 0.873, 0.4564, 0.1722, 0.873, 0.4564, 0.3918, 0.9029, 0.1767, 0.3918, 0.9029, 0.1767, 0.3918, 0.9029, 0.1767, 0.3918, 0.9029, -0.1767, 0.3918, 0.9029, -0.1767, 0.3918, 0.9029, -0.1767, 0.1722, 0.873, -0.4564, 0.1722, 0.873, -0.4564, 0.1722, 0.873, -0.4564, -0.1722, 0.873, -0.4564, -0.1722, 0.873, -0.4564, -0.1722, 0.873, -0.4564, -0.3918, 0.9029, -0.1767, -0.3918, 0.9029, -0.1767, -0.3918, 0.9029, -0.1767, -0.3918, 0.9029, 0.1767, -0.3918, 0.9029, 0.1767, -0.3918, 0.9029, 0.1767, 0.337, 0.0, -0.9415, 0.337, 0.0, -0.9415, 0.337, 0.0, -0.9415, 0.337, 0.0, -0.9415, -0.337, 0.0, -0.9415, -0.337, 0.0, -0.9415, -0.337, 0.0, -0.9415, -0.337, 0.0, -0.9415, -0.8988, 0.0, -0.4383, -0.8988, 0.0, -0.4383, -0.8988, 0.0, -0.4383, -0.8988, 0.0, -0.4383, -0.8988, 0.0, 0.4383, -0.8988, 0.0, 0.4383, -0.8988, 0.0, 0.4383, -0.8988, 0.0, 0.4383, -0.337, 0.0, 0.9415, -0.337, 0.0, 0.9415, -0.337, 0.0, 0.9415, -0.337, 0.0, 0.9415, 0.337, 0.0, 0.9415, 0.337, 0.0, 0.9415, 0.337, 0.0, 0.9415, 0.337, 0.0, 0.9415, 0.8988, 0.0, 0.4383, 0.8988, 0.0, 0.4383, 0.8988, 0.0, 0.4383, 0.8988, 0.0, 0.4383, 0.8988, 0.0, -0.4383, 0.8988, 0.0, -0.4383, 0.8988, 0.0, -0.4383, 0.8988, 0.0, -0.4383, -0.1722, -0.873, 0.4564, -0.1722, -0.873, 0.4564, -0.1722, -0.873, 0.4564, 0.1722, -0.873, 0.4564, 0.1722, -0.873, 0.4564, 0.1722, -0.873, 0.4564, 0.3918, -0.9029, 0.1767, 0.3918, -0.9029, 0.1767, 0.3918, -0.9029, 0.1767, 0.3918, -0.9029, -0.1767, 0.3918, -0.9029, -0.1767, 0.3918, -0.9029, -0.1767, 0.1722, -0.873, -0.4564, 0.1722, -0.873, -0.4564, 0.1722, -0.873, -0.4564, -0.1722, -0.873, -0.4564, -0.1722, -0.873, -0.4564, -0.1722, -0.873, -0.4564, -0.3918, -0.9029, -0.1767, -0.3918, -0.9029, -0.1767, -0.3918, -0.9029, -0.1767, -0.3918, -0.9029, 0.1767, -0.3918, -0.9029, 0.1767, -0.3918, -0.9029, 0.1767, -0.1722, 0.873, 0.4564, -0.1722, 0.873, 0.4564, -0.1722, 0.873, 0.4564, 0.1722, 0.873, 0.4564, 0.1722, 0.873, 0.4564, 0.1722, 0.873, 0.4564, 0.3918, 0.9029, 0.1767, 0.3918, 0.9029, 0.1767, 0.3918, 0.9029, 0.1767, 0.3918, 0.9029, -0.1767, 0.3918, 0.9029, -0.1767, 0.3918, 0.9029, -0.1767, 0.1722, 0.873, -0.4564, 0.1722, 0.873, -0.4564, 0.1722, 0.873, -0.4564, -0.1722, 0.873, -0.4564, -0.1722, 0.873, -0.4564, -0.1722, 0.873, -0.4564, -0.3918, 0.9029, -0.1767, -0.3918, 0.9029, -0.1767, -0.3918, 0.9029, -0.1767, -0.3918, 0.9029, 0.1767, -0.3918, 0.9029, 0.1767, -0.3918, 0.9029, 0.1767, 0.337, 0.0, -0.9415, 0.337, 0.0, -0.9415, 0.337, 0.0, -0.9415, 0.337, 0.0, -0.9415, -0.337, 0.0, -0.9415, -0.337, 0.0, -0.9415, -0.337, 0.0, -0.9415, -0.337, 0.0, -0.9415, -0.8988, 0.0, -0.4383, -0.8988, 0.0, -0.4383, -0.8988, 0.0, -0.4383, -0.8988, 0.0, -0.4383, -0.8988, 0.0, 0.4383, -0.8988, 0.0, 0.4383, -0.8988, 0.0, 0.4383, -0.8988, 0.0, 0.4383, -0.337, 0.0, 0.9415, -0.337, 0.0, 0.9415, -0.337, 0.0, 0.9415, -0.337, 0.0, 0.9415, 0.337, 0.0, 0.9415, 0.337, 0.0, 0.9415, 0.337, 0.0, 0.9415, 0.337, 0.0, 0.9415, 0.8988, 0.0, 0.4383, 0.8988, 0.0, 0.4383, 0.8988, 0.0, 0.4383, 0.8988, 0.0, 0.4383, 0.8988, 0.0, -0.4383, 0.8988, 0.0, -0.4383, 0.8988, 0.0, -0.4383, 0.8988, 0.0, -0.4383, -0.1722, -0.873, 0.4564, -0.1722, -0.873, 0.4564, -0.1722, -0.873, 0.4564, 0.1722, -0.873, 0.4564, 0.1722, -0.873, 0.4564, 0.1722, -0.873, 0.4564, 0.3918, -0.9029, 0.1767, 0.3918, -0.9029, 0.1767, 0.3918, -0.9029, 0.1767, 0.3918, -0.9029, -0.1767, 0.3918, -0.9029, -0.1767, 0.3918, -0.9029, -0.1767, 0.1722, -0.873, -0.4564, 0.1722, -0.873, -0.4564, 0.1722, -0.873, -0.4564, -0.1722, -0.873, -0.4564, -0.1722, -0.873, -0.4564, -0.1722, -0.873, -0.4564, -0.3918, -0.9029, -0.1767, -0.3918, -0.9029, -0.1767, -0.3918, -0.9029, -0.1767, -0.3918, -0.9029, 0.1767, -0.3918, -0.9029, 0.1767, -0.3918, -0.9029, 0.1767, -0.1722, 0.873, 0.4564, -0.1722, 0.873, 0.4564, -0.1722, 0.873, 0.4564, 0.1722, 0.873, 0.4564, 0.1722, 0.873, 0.4564, 0.1722, 0.873, 0.4564, 0.3918, 0.9029, 0.1767, 0.3918, 0.9029, 0.1767, 0.3918, 0.9029, 0.1767, 0.3918, 0.9029, -0.1767, 0.3918, 0.9029, -0.1767, 0.3918, 0.9029, -0.1767, 0.1722, 0.873, -0.4564, 0.1722, 0.873, -0.4564, 0.1722, 0.873, -0.4564, -0.1722, 0.873, -0.4564, -0.1722, 0.873, -0.4564, -0.1722, 0.873, -0.4564, -0.3918, 0.9029, -0.1767, -0.3918, 0.9029, -0.1767, -0.3918, 0.9029, -0.1767, -0.3918, 0.9029, 0.1767, -0.3918, 0.9029, 0.1767, -0.3918, 0.9029, 0.1767, 0.337, 0.0, -0.9415, 0.337, 0.0, -0.9415, 0.337, 0.0, -0.9415, 0.337, 0.0, -0.9415, -0.337, 0.0, -0.9415, -0.337, 0.0, -0.9415, -0.337, 0.0, -0.9415, -0.337, 0.0, -0.9415, -0.8988, 0.0, -0.4383, -0.8988, 0.0, -0.4383, -0.8988, 0.0, -0.4383, -0.8988, 0.0, -0.4383, -0.8988, 0.0, 0.4383, -0.8988, 0.0, 0.4383, -0.8988, 0.0, 0.4383, -0.8988, 0.0, 0.4383, -0.337, 0.0, 0.9415, -0.337, 0.0, 0.9415, -0.337, 0.0, 0.9415, -0.337, 0.0, 0.9415, 0.337, 0.0, 0.9415, 0.337, 0.0, 0.9415, 0.337, 0.0, 0.9415, 0.337, 0.0, 0.9415, 0.8988, 0.0, 0.4383, 0.8988, 0.0, 0.4383, 0.8988, 0.0, 0.4383, 0.8988, 0.0, 0.4383, 0.8988, 0.0, -0.4383, 0.8988, 0.0, -0.4383, 0.8988, 0.0, -0.4383, 0.8988, 0.0, -0.4383, -0.1722, -0.873, 0.4564, -0.1722, -0.873, 0.4564, -0.1722, -0.873, 0.4564, 0.1722, -0.873, 0.4564, 0.1722, -0.873, 0.4564, 0.1722, -0.873, 0.4564, 0.3918, -0.9029, 0.1767, 0.3918, -0.9029, 0.1767, 0.3918, -0.9029, 0.1767, 0.3918, -0.9029, -0.1767, 0.3918, -0.9029, -0.1767, 0.3918, -0.9029, -0.1767, 0.1722, -0.873, -0.4564, 0.1722, -0.873, -0.4564, 0.1722, -0.873, -0.4564, -0.1722, -0.873, -0.4564, -0.1722, -0.873, -0.4564, -0.1722, -0.873, -0.4564, -0.3918, -0.9029, -0.1767, -0.3918, -0.9029, -0.1767, -0.3918, -0.9029, -0.1767, -0.3918, -0.9029, 0.1767, -0.3918, -0.9029, 0.1767, -0.3918, -0.9029, 0.1767, -0.1722, 0.873, 0.4564, -0.1722, 0.873, 0.4564, -0.1722, 0.873, 0.4564, 0.1722, 0.873, 0.4564, 0.1722, 0.873, 0.4564, 0.1722, 0.873, 0.4564, 0.3918, 0.9029, 0.1767, 0.3918, 0.9029, 0.1767, 0.3918, 0.9029, 0.1767, 0.3918, 0.9029, -0.1767, 0.3918, 0.9029, -0.1767, 0.3918, 0.9029, -0.1767, 0.1722, 0.873, -0.4564, 0.1722, 0.873, -0.4564, 0.1722, 0.873, -0.4564, -0.1722, 0.873, -0.4564, -0.1722, 0.873, -0.4564, -0.1722, 0.873, -0.4564, -0.3918, 0.9029, -0.1767, -0.3918, 0.9029, -0.1767, -0.3918, 0.9029, -0.1767, -0.3918, 0.9029, 0.1767, -0.3918, 0.9029, 0.1767, -0.3918, 0.9029, 0.1767, 0.337, 0.0, -0.9415, 0.337, 0.0, -0.9415, 0.337, 0.0, -0.9415, 0.337, 0.0, -0.9415, -0.337, 0.0, -0.9415, -0.337, 0.0, -0.9415, -0.337, 0.0, -0.9415, -0.337, 0.0, -0.9415, -0.8988, 0.0, -0.4383, -0.8988, 0.0, -0.4383, -0.8988, 0.0, -0.4383, -0.8988, 0.0, -0.4383, -0.8988, 0.0, 0.4383, -0.8988, 0.0, 0.4383, -0.8988, 0.0, 0.4383, -0.8988, 0.0, 0.4383, -0.337, 0.0, 0.9415, -0.337, 0.0, 0.9415, -0.337, 0.0, 0.9415, -0.337, 0.0, 0.9415, 0.337, 0.0, 0.9415, 0.337, 0.0, 0.9415, 0.337, 0.0, 0.9415, 0.337, 0.0, 0.9415, 0.8988, 0.0, 0.4383, 0.8988, 0.0, 0.4383, 0.8988, 0.0, 0.4383, 0.8988, 0.0, 0.4383, 0.8988, 0.0, -0.4383, 0.8988, 0.0, -0.4383, 0.8988, 0.0, -0.4383, 0.8988, 0.0, -0.4383, -0.1722, -0.873, 0.4564, -0.1722, -0.873, 0.4564, -0.1722, -0.873, 0.4564, 0.1722, -0.873, 0.4564, 0.1722, -0.873, 0.4564, 0.1722, -0.873, 0.4564, 0.3918, -0.9029, 0.1767, 0.3918, -0.9029, 0.1767, 0.3918, -0.9029, 0.1767, 0.3918, -0.9029, -0.1767, 0.3918, -0.9029, -0.1767, 0.3918, -0.9029, -0.1767, 0.1722, -0.873, -0.4564, 0.1722, -0.873, -0.4564, 0.1722, -0.873, -0.4564, -0.1722, -0.873, -0.4564, -0.1722, -0.873, -0.4564, -0.1722, -0.873, -0.4564, -0.3918, -0.9029, -0.1767, -0.3918, -0.9029, -0.1767, -0.3918, -0.9029, -0.1767, -0.3918, -0.9029, 0.1767, -0.3918, -0.9029, 0.1767, -0.3918, -0.9029, 0.1767, -0.1722, 0.873, 0.4564, -0.1722, 0.873, 0.4564, -0.1722, 0.873, 0.4564, 0.1722, 0.873, 0.4564, 0.1722, 0.873, 0.4564, 0.1722, 0.873, 0.4564, 0.3918, 0.9029, 0.1767, 0.3918, 0.9029, 0.1767, 0.3918, 0.9029, 0.1767, 0.3918, 0.9029, -0.1767, 0.3918, 0.9029, -0.1767, 0.3918, 0.9029, -0.1767, 0.1722, 0.873, -0.4564, 0.1722, 0.873, -0.4564, 0.1722, 0.873, -0.4564, -0.1722, 0.873, -0.4564, -0.1722, 0.873, -0.4564, -0.1722, 0.873, -0.4564, -0.3918, 0.9029, -0.1767, -0.3918, 0.9029, -0.1767, -0.3918, 0.9029, -0.1767, -0.3918, 0.9029, 0.1767, -0.3918, 0.9029, 0.1767, -0.3918, 0.9029, 0.1767, 0.337, 0.0, -0.9415, 0.337, 0.0, -0.9415, 0.337, 0.0, -0.9415, 0.337, 0.0, -0.9415, -0.337, 0.0, -0.9415, -0.337, 0.0, -0.9415, -0.337, 0.0, -0.9415, -0.337, 0.0, -0.9415, -0.8988, 0.0, -0.4383, -0.8988, 0.0, -0.4383, -0.8988, 0.0, -0.4383, -0.8988, 0.0, -0.4383, -0.8988, 0.0, 0.4383, -0.8988, 0.0, 0.4383, -0.8988, 0.0, 0.4383, -0.8988, 0.0, 0.4383, -0.337, 0.0, 0.9415, -0.337, 0.0, 0.9415, -0.337, 0.0, 0.9415, -0.337, 0.0, 0.9415, 0.337, 0.0, 0.9415, 0.337, 0.0, 0.9415, 0.337, 0.0, 0.9415, 0.337, 0.0, 0.9415, 0.8988, 0.0, 0.4383, 0.8988, 0.0, 0.4383, 0.8988, 0.0, 0.4383, 0.8988, 0.0, 0.4383, 0.8988, 0.0, -0.4383, 0.8988, 0.0, -0.4383, 0.8988, 0.0, -0.4383, 0.8988, 0.0, -0.4383, -0.1722, -0.873, 0.4564, -0.1722, -0.873, 0.4564, -0.1722, -0.873, 0.4564, 0.1722, -0.873, 0.4564, 0.1722, -0.873, 0.4564, 0.1722, -0.873, 0.4564, 0.3918, -0.9029, 0.1767, 0.3918, -0.9029, 0.1767, 0.3918, -0.9029, 0.1767, 0.3918, -0.9029, -0.1767, 0.3918, -0.9029, -0.1767, 0.3918, -0.9029, -0.1767, 0.1722, -0.873, -0.4564, 0.1722, -0.873, -0.4564, 0.1722, -0.873, -0.4564, -0.1722, -0.873, -0.4564, -0.1722, -0.873, -0.4564, -0.1722, -0.873, -0.4564, -0.3918, -0.9029, -0.1767, -0.3918, -0.9029, -0.1767, -0.3918, -0.9029, -0.1767, -0.3918, -0.9029, 0.1767, -0.3918, -0.9029, 0.1767, -0.3918, -0.9029, 0.1767, -0.1722, 0.873, 0.4564, -0.1722, 0.873, 0.4564, -0.1722, 0.873, 0.4564, 0.1722, 0.873, 0.4564, 0.1722, 0.873, 0.4564, 0.1722, 0.873, 0.4564, 0.3918, 0.9029, 0.1767, 0.3918, 0.9029, 0.1767, 0.3918, 0.9029, 0.1767, 0.3918, 0.9029, -0.1767, 0.3918, 0.9029, -0.1767, 0.3918, 0.9029, -0.1767, 0.1722, 0.873, -0.4564, 0.1722, 0.873, -0.4564, 0.1722, 0.873, -0.4564, -0.1722, 0.873, -0.4564, -0.1722, 0.873, -0.4564, -0.1722, 0.873, -0.4564, -0.3918, 0.9029, -0.1767, -0.3918, 0.9029, -0.1767, -0.3918, 0.9029, -0.1767, -0.3918, 0.9029, 0.1767, -0.3918, 0.9029, 0.1767, -0.3918, 0.9029, 0.1767, 0.337, 0.0, -0.9415, 0.337, 0.0, -0.9415, 0.337, 0.0, -0.9415, 0.337, 0.0, -0.9415, -0.337, 0.0, -0.9415, -0.337, 0.0, -0.9415, -0.337, 0.0, -0.9415, -0.337, 0.0, -0.9415, -0.8988, 0.0, -0.4383, -0.8988, 0.0, -0.4383, -0.8988, 0.0, -0.4383, -0.8988, 0.0, -0.4383, -0.8988, 0.0, 0.4383, -0.8988, 0.0, 0.4383, -0.8988, 0.0, 0.4383, -0.8988, 0.0, 0.4383, -0.337, 0.0, 0.9415, -0.337, 0.0, 0.9415, -0.337, 0.0, 0.9415, -0.337, 0.0, 0.9415, 0.337, 0.0, 0.9415, 0.337, 0.0, 0.9415, 0.337, 0.0, 0.9415, 0.337, 0.0, 0.9415, 0.8988, 0.0, 0.4383, 0.8988, 0.0, 0.4383, 0.8988, 0.0, 0.4383, 0.8988, 0.0, 0.4383, 0.8988, 0.0, -0.4383, 0.8988, 0.0, -0.4383, 0.8988, 0.0, -0.4383, 0.8988, 0.0, -0.4383, -0.1722, -0.873, 0.4564, -0.1722, -0.873, 0.4564, -0.1722, -0.873, 0.4564, 0.1722, -0.873, 0.4564, 0.1722, -0.873, 0.4564, 0.1722, -0.873, 0.4564, 0.3918, -0.9029, 0.1767, 0.3918, -0.9029, 0.1767, 0.3918, -0.9029, 0.1767, 0.3918, -0.9029, -0.1767, 0.3918, -0.9029, -0.1767, 0.3918, -0.9029, -0.1767, 0.1722, -0.873, -0.4564, 0.1722, -0.873, -0.4564, 0.1722, -0.873, -0.4564, -0.1722, -0.873, -0.4564, -0.1722, -0.873, -0.4564, -0.1722, -0.873, -0.4564, -0.3918, -0.9029, -0.1767, -0.3918, -0.9029, -0.1767, -0.3918, -0.9029, -0.1767, -0.3918, -0.9029, 0.1767, -0.3918, -0.9029, 0.1767, -0.3918, -0.9029, 0.1767, -0.1722, 0.873, 0.4564, -0.1722, 0.873, 0.4564, -0.1722, 0.873, 0.4564, 0.1722, 0.873, 0.4564, 0.1722, 0.873, 0.4564, 0.1722, 0.873, 0.4564, 0.3918, 0.9029, 0.1767, 0.3918, 0.9029, 0.1767, 0.3918, 0.9029, 0.1767, 0.3918, 0.9029, -0.1767, 0.3918, 0.9029, -0.1767, 0.3918, 0.9029, -0.1767, 0.1722, 0.873, -0.4564, 0.1722, 0.873, -0.4564, 0.1722, 0.873, -0.4564, -0.1722, 0.873, -0.4564, -0.1722, 0.873, -0.4564, -0.1722, 0.873, -0.4564, -0.3918, 0.9029, -0.1767, -0.3918, 0.9029, -0.1767, -0.3918, 0.9029, -0.1767, -0.3918, 0.9029, 0.1767, -0.3918, 0.9029, 0.1767, -0.3918, 0.9029, 0.1767, 0.337, 0.0, -0.9415, 0.337, 0.0, -0.9415, 0.337, 0.0, -0.9415, 0.337, 0.0, -0.9415, -0.337, 0.0, -0.9415, -0.337, 0.0, -0.9415, -0.337, 0.0, -0.9415, -0.337, 0.0, -0.9415, -0.8988, 0.0, -0.4383, -0.8988, 0.0, -0.4383, -0.8988, 0.0, -0.4383, -0.8988, 0.0, -0.4383, -0.8988, 0.0, 0.4383, -0.8988, 0.0, 0.4383, -0.8988, 0.0, 0.4383, -0.8988, 0.0, 0.4383, -0.337, 0.0, 0.9415, -0.337, 0.0, 0.9415, -0.337, 0.0, 0.9415, -0.337, 0.0, 0.9415, 0.337, 0.0, 0.9415, 0.337, 0.0, 0.9415, 0.337, 0.0, 0.9415, 0.337, 0.0, 0.9415, 0.8988, 0.0, 0.4383, 0.8988, 0.0, 0.4383, 0.8988, 0.0, 0.4383, 0.8988, 0.0, 0.4383, 0.8988, 0.0, -0.4383, 0.8988, 0.0, -0.4383, 0.8988, 0.0, -0.4383, 0.8988, 0.0, -0.4383, -0.1722, -0.873, 0.4564, -0.1722, -0.873, 0.4564, -0.1722, -0.873, 0.4564, 0.1722, -0.873, 0.4564, 0.1722, -0.873, 0.4564, 0.1722, -0.873, 0.4564, 0.3918, -0.9029, 0.1767, 0.3918, -0.9029, 0.1767, 0.3918, -0.9029, 0.1767, 0.3918, -0.9029, -0.1767, 0.3918, -0.9029, -0.1767, 0.3918, -0.9029, -0.1767, 0.1722, -0.873, -0.4564, 0.1722, -0.873, -0.4564, 0.1722, -0.873, -0.4564, -0.1722, -0.873, -0.4564, -0.1722, -0.873, -0.4564, -0.1722, -0.873, -0.4564, -0.3918, -0.9029, -0.1767, -0.3918, -0.9029, -0.1767, -0.3918, -0.9029, -0.1767, -0.3918, -0.9029, 0.1767, -0.3918, -0.9029, 0.1767, -0.3918, -0.9029, 0.1767, -0.1722, 0.873, 0.4564, -0.1722, 0.873, 0.4564, -0.1722, 0.873, 0.4564, 0.1722, 0.873, 0.4564, 0.1722, 0.873, 0.4564, 0.1722, 0.873, 0.4564, 0.3918, 0.9029, 0.1767, 0.3918, 0.9029, 0.1767, 0.3918, 0.9029, 0.1767, 0.3918, 0.9029, -0.1767, 0.3918, 0.9029, -0.1767, 0.3918, 0.9029, -0.1767, 0.1722, 0.873, -0.4564, 0.1722, 0.873, -0.4564, 0.1722, 0.873, -0.4564, -0.1722, 0.873, -0.4564, -0.1722, 0.873, -0.4564, -0.1722, 0.873, -0.4564, -0.3918, 0.9029, -0.1767, -0.3918, 0.9029, -0.1767, -0.3918, 0.9029, -0.1767, -0.3918, 0.9029, 0.1767, -0.3918, 0.9029, 0.1767, -0.3918, 0.9029, 0.1767])] * 3)])

# ---- objects
ob_voleybol_filesi = bpy.data.objects.new('voleybol filesi', me_voleybol_filesi)
ob_plane = bpy.data.objects.new('Plane', me_plane)
ob_voleybol_filesi_001 = bpy.data.objects.new('voleybol filesi.001', me_voleybol_filesi_001)

# ---- transforms, parenting, visibility, modifiers, constraints
ob_voleybol_filesi.location = (0.0, 0.0, 0.0)
ob_voleybol_filesi.rotation_euler = (1.571, -0.0, 0.0)
ob_voleybol_filesi.scale = (1.0, 1.0, 0.9643)
ob_voleybol_filesi.lineart.crease_threshold = 0.0
ob_plane.location = (0.0, 0.0, 0.0)
ob_plane.scale = (0.6661, 1.566, 1.0)
ob_plane.lineart.crease_threshold = 0.0
_m = ob_plane.modifiers.new('Mirror', 'MIRROR')
_m.use_axis = (True, True, False)
_m.use_clip = True
ob_voleybol_filesi_001.location = (0.0, 0.0, 0.0)
ob_voleybol_filesi_001.rotation_euler = (1.571, -0.0, 0.0)
ob_voleybol_filesi_001.scale = (1.0, 1.0, 0.9643)
ob_voleybol_filesi_001.lineart.crease_threshold = 0.0
_m = ob_voleybol_filesi_001.modifiers.new('Mirror', 'MIRROR')
_m.use_axis = (False, False, True)
_m.use_clip = True

# ---- collection membership
col_collection.objects.link(ob_voleybol_filesi)
col_collection.objects.link(ob_plane)
col_collection.objects.link(ob_voleybol_filesi_001)

# ---- scene / render settings (as saved in the file)
scene.frame_start = 1; scene.frame_end = 250; scene.frame_set(1)
scene.render.engine = 'BLENDER_EEVEE_NEXT'
scene.cycles.use_denoising = False
scene.cycles.samples = 128
scene.cycles.sampling_pattern = 'TABULATED_SOBOL'
scene.cycles.use_adaptive_sampling = False
scene.cycles.use_light_tree = False
scene.view_settings.view_transform = 'Filmic'
bpy.context.view_layer.update()

# ---- added for rendering (the .blend has no active camera and no usable light): camera, sun
cam_auto = bpy.data.cameras.new('AutoCamera')
cam_auto.lens = 50.0
cam_auto.sensor_width = 36.0
cam_auto.clip_end = 1833.04
ob_auto_camera = bpy.data.objects.new('AutoCamera', cam_auto)
scene.collection.objects.link(ob_auto_camera)
ob_auto_camera.location = (104.447, -125.337, 90.709)
ob_auto_camera.rotation_euler = (1.09748, -7.21219e-08, 0.694738)
scene.camera = ob_auto_camera
light_auto_sun = bpy.data.lights.new('AutoSun', 'SUN')
light_auto_sun.energy = 3.0
light_auto_sun.angle = 0.0523599
ob_auto_sun = bpy.data.objects.new('AutoSun', light_auto_sun)
scene.collection.objects.link(ob_auto_sun)
ob_auto_sun.rotation_euler = (0.872665, 0.174533, 0.523599)
bpy.context.view_layer.update()
